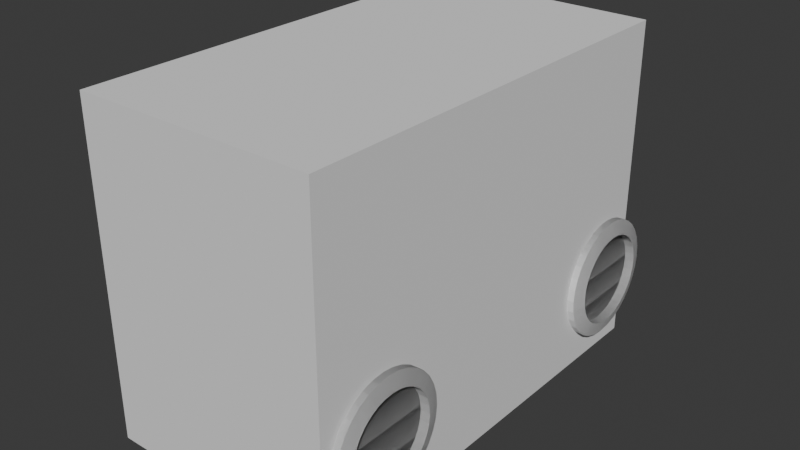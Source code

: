 # Source: p2_v2.blend  (saved by Blender 4.0.36; exported with 4.5.12 LTS)
import bpy
from mathutils import Matrix  # noqa: F401  (used for matrix-valued properties, if any)

bpy.ops.wm.read_factory_settings(use_empty=True)
scene = bpy.context.scene
scene.name = 'Scene'

# ---- collections
col_link = bpy.data.collections.new('link'); scene.collection.children.link(col_link)
col_collision = bpy.data.collections.new('collision'); scene.collection.children.link(col_collision)

# ---- world
world_world = bpy.data.worlds.new('World'); scene.world = world_world
world_world.use_nodes = True; world_world.node_tree.nodes.clear()
_N = world_world.node_tree.nodes; _L = world_world.node_tree.links
n0 = _N.new('ShaderNodeOutputWorld'); n0.name = 'World Output'; n0.location = (300, 300)
n1 = _N.new('ShaderNodeBackground'); n1.name = 'Background'; n1.location = (10, 300)
n1.inputs[0].default_value = (0.05088, 0.05088, 0.05088, 1.0)
_L.new(n1.outputs[0], n0.inputs[0])
n0.is_active_output = True
world_world.color = (0.05088, 0.05088, 0.05088)
world_world.use_sun_shadow = False
world_world.sun_shadow_jitter_overblur = 0.0

# ---- meshes
me_cubo_006 = bpy.data.meshes.new('Cubo.006')
me_cubo_006.from_pydata([(-1.0, -1.0, -1.0), (-1.0, -1.0, 1.0), (-1.0, 1.0, -1.0), (-1.0, 1.0, 1.0), (1.0, -1.0, -1.0), (1.0, -1.0, 1.0), (1.0, 1.0, -1.0), (1.0, 1.0, 1.0)], [], [(0, 1, 3, 2), (2, 3, 7, 6), (6, 7, 5, 4), (4, 5, 1, 0), (2, 6, 4, 0), (7, 3, 1, 5)])
_uv = me_cubo_006.uv_layers.new(name='MapaUV')
_uv.uv.foreach_set('vector', [0.375, 0.0, 0.625, 0.0, 0.625, 0.25, 0.375, 0.25, 0.375, 0.25, 0.625, 0.25, 0.625, 0.5, 0.375, 0.5, 0.375, 0.5, 0.625, 0.5, 0.625, 0.75, 0.375, 0.75, 0.375, 0.75, 0.625, 0.75, 0.625, 1.0, 0.375, 1.0, 0.125, 0.5, 0.375, 0.5, 0.375, 0.75, 0.125, 0.75, 0.625, 0.5, 0.875, 0.5, 0.875, 0.75, 0.625, 0.75])
me_cubo_006.update()
me_cubo_007 = bpy.data.meshes.new('Cubo.007')
me_cubo_007.from_pydata([(-1.0, -1.0, -1.0), (-1.0, -1.0, 1.0), (-1.0, 1.0, -1.0), (-1.0, 1.0, 1.0), (1.0, -1.0, -1.0), (1.0, -1.0, 1.0), (1.0, 1.0, -1.0), (1.0, 1.0, 1.0)], [], [(0, 1, 3, 2), (2, 3, 7, 6), (6, 7, 5, 4), (4, 5, 1, 0), (2, 6, 4, 0), (7, 3, 1, 5)])
_uv = me_cubo_007.uv_layers.new(name='MapaUV')
_uv.uv.foreach_set('vector', [0.375, 0.0, 0.625, 0.0, 0.625, 0.25, 0.375, 0.25, 0.375, 0.25, 0.625, 0.25, 0.625, 0.5, 0.375, 0.5, 0.375, 0.5, 0.625, 0.5, 0.625, 0.75, 0.375, 0.75, 0.375, 0.75, 0.625, 0.75, 0.625, 1.0, 0.375, 1.0, 0.125, 0.5, 0.375, 0.5, 0.375, 0.75, 0.125, 0.75, 0.625, 0.5, 0.875, 0.5, 0.875, 0.75, 0.625, 0.75])
me_cubo_007.update()
me_cubo_008 = bpy.data.meshes.new('Cubo.008')
me_cubo_008.from_pydata([(-1.0, -1.0, -1.0), (-1.0, -1.0, 1.0), (-1.0, 1.0, -1.0), (-1.0, 1.0, 1.0), (1.0, -1.0, -1.0), (1.0, -1.0, 1.0), (1.0, 1.0, -1.0), (1.0, 1.0, 1.0)], [], [(0, 1, 3, 2), (2, 3, 7, 6), (6, 7, 5, 4), (4, 5, 1, 0), (2, 6, 4, 0), (7, 3, 1, 5)])
_uv = me_cubo_008.uv_layers.new(name='MapaUV')
_uv.uv.foreach_set('vector', [0.375, 0.0, 0.625, 0.0, 0.625, 0.25, 0.375, 0.25, 0.375, 0.25, 0.625, 0.25, 0.625, 0.5, 0.375, 0.5, 0.375, 0.5, 0.625, 0.5, 0.625, 0.75, 0.375, 0.75, 0.375, 0.75, 0.625, 0.75, 0.625, 1.0, 0.375, 1.0, 0.125, 0.5, 0.375, 0.5, 0.375, 0.75, 0.125, 0.75, 0.625, 0.5, 0.875, 0.5, 0.875, 0.75, 0.625, 0.75])
me_cubo_008.update()
me_cubo_009 = bpy.data.meshes.new('Cubo.009')
me_cubo_009.from_pydata([(-1.0, 1.0, -1.0), (-1.0, 1.0, 1.0), (1.0, 1.0, -1.0), (1.0, 1.0, 1.0), (-0.3905, -1.0, -0.3905), (-1.0, -0.3905, -1.0), (-1.0, -0.3905, 1.0), (-0.3905, -1.0, 1.0), (0.3905, -1.0, -0.3905), (1.0, -0.3905, -1.0), (0.3905, -1.0, 1.0), (1.0, -0.3905, 1.0), (-1.0, 1.0, -1.0), (-0.8333, 1.197, -0.7397), (-1.0, 1.0, 1.0), (-1.0, 4.429, -1.0), (-0.8333, 4.231, -0.7397), (1.0, 1.0, -1.0), (0.8333, 1.197, -0.7397), (1.0, 1.0, 1.0), (1.0, 4.429, -1.0), (0.8333, 4.231, -0.7397), (-1.0, 2.796, 1.0), (-1.0, 4.429, 0.04752), (1.0, 4.429, 0.04752), (1.0, 2.796, 1.0), (-0.8333, 2.796, 1.0), (0.8333, 2.796, 1.0), (0.8333, 4.231, 0.1625), (-0.8333, 4.231, 0.1625), (-0.8333, 1.197, 1.0), (0.8333, 1.197, 1.0), (-0.8333, 2.796, 1.0), (-0.8333, 4.231, 0.1625), (-1.0, 4.429, 0.04752), (1.0, 4.429, 0.04752), (1.0, 2.796, 1.0), (-1.0, 2.796, 1.0), (0.8333, 2.796, 1.0), (0.8333, 4.231, 0.1625), (-1.0, 1.0, 1.0), (-1.0, 2.796, 1.0), (-0.8333, 2.796, 1.0), (1.0, 2.796, 1.0), (0.8333, 2.796, 1.0), (-0.8333, 1.197, 1.0), (0.8333, 1.197, 1.0), (1.0, 1.0, 1.0), (-0.8333, 2.796, 1.0), (-0.8333, 4.231, 0.1625), (-1.0, 4.429, 0.04752), (1.0, 4.429, 0.04752), (1.0, 2.796, 1.0), (-1.0, 2.796, 1.0), (0.8333, 2.796, 1.0), (0.8333, 4.231, 0.1625), (-0.8333, 1.197, -0.8507), (-0.8333, 4.231, -0.8507), (0.8333, 4.231, -0.8507), (0.8333, 1.197, -0.8507), (-0.6667, 0.5182, -1.3), (0.6667, 0.5182, -1.3), (-0.6667, 0.5127, -1.378), (0.6667, 0.5127, -1.378), (-0.6667, 0.4964, -1.453), (0.6667, 0.4964, -1.453), (-0.6667, 0.47, -1.522), (0.6667, 0.47, -1.522), (-0.6667, 0.4345, -1.583), (0.6667, 0.4345, -1.583), (-0.6667, 0.3912, -1.633), (0.6667, 0.3912, -1.633), (-0.6667, 0.3418, -1.67), (0.6667, 0.3418, -1.67), (-0.6667, 0.2882, -1.692), (0.6667, 0.2882, -1.692), (-0.6667, 0.2325, -1.7), (0.6667, 0.2325, -1.7), (-0.6667, 0.1767, -1.692), (0.6667, 0.1767, -1.692), (-0.6667, 0.1231, -1.67), (0.6667, 0.1231, -1.67), (-0.6667, 0.07372, -1.633), (0.6667, 0.07372, -1.633), (-0.6667, 0.03043, -1.583), (0.6667, 0.03043, -1.583), (-0.6667, -0.005107, -1.522), (0.6667, -0.005107, -1.522), (-0.6667, -0.03151, -1.453), (0.6667, -0.03151, -1.453), (-0.6667, -0.04777, -1.378), (0.6667, -0.04777, -1.378), (-0.6667, -0.05326, -1.3), (0.6667, -0.05326, -1.3), (-0.6667, -0.04777, -1.222), (0.6667, -0.04777, -1.222), (-0.6667, -0.03151, -1.147), (0.6667, -0.03151, -1.147), (-0.6667, -0.005107, -1.078), (0.6667, -0.005107, -1.078), (-0.6667, 0.03043, -1.017), (0.6667, 0.03043, -1.017), (-0.6667, 0.07372, -0.9674), (0.6667, 0.07372, -0.9674), (-0.6667, 0.1231, -0.9304), (0.6667, 0.1231, -0.9304), (-0.6667, 0.1767, -0.9077), (0.6667, 0.1767, -0.9077), (-0.6667, 0.2325, -0.9), (0.6667, 0.2325, -0.9), (-0.6667, 0.2882, -0.9077), (0.6667, 0.2882, -0.9077), (-0.6667, 0.3418, -0.9304), (0.6667, 0.3418, -0.9304), (-0.6667, 0.3912, -0.9674), (0.6667, 0.3912, -0.9674), (-0.6667, 0.4345, -1.017), (0.6667, 0.4345, -1.017), (-0.6667, 0.47, -1.078), (0.6667, 0.47, -1.078), (-0.6667, 0.4964, -1.147), (0.6667, 0.4964, -1.147), (-0.6667, 0.5127, -1.222), (0.6667, 0.5127, -1.222), (-0.6667, 3.471, -1.3), (0.6667, 3.471, -1.3), (-0.6667, 3.466, -1.378), (0.6667, 3.466, -1.378), (-0.6667, 3.45, -1.453), (0.6667, 3.45, -1.453), (-0.6667, 3.423, -1.522), (0.6667, 3.423, -1.522), (-0.6667, 3.388, -1.583), (0.6667, 3.388, -1.583), (-0.6667, 3.344, -1.633), (0.6667, 3.344, -1.633), (-0.6667, 3.295, -1.67), (0.6667, 3.295, -1.67), (-0.6667, 3.241, -1.692), (0.6667, 3.241, -1.692), (-0.6667, 3.186, -1.7), (0.6667, 3.186, -1.7), (-0.6667, 3.13, -1.692), (0.6667, 3.13, -1.692), (-0.6667, 3.076, -1.67), (0.6667, 3.076, -1.67), (-0.6667, 3.027, -1.633), (0.6667, 3.027, -1.633), (-0.6667, 2.984, -1.583), (0.6667, 2.984, -1.583), (-0.6667, 2.948, -1.522), (0.6667, 2.948, -1.522), (-0.6667, 2.922, -1.453), (0.6667, 2.922, -1.453), (-0.6667, 2.905, -1.378), (0.6667, 2.905, -1.378), (-0.6667, 2.9, -1.3), (0.6667, 2.9, -1.3), (-0.6667, 2.905, -1.222), (0.6667, 2.905, -1.222), (-0.6667, 2.922, -1.147), (0.6667, 2.922, -1.147), (-0.6667, 2.948, -1.078), (0.6667, 2.948, -1.078), (-0.6667, 2.984, -1.017), (0.6667, 2.984, -1.017), (-0.6667, 3.027, -0.9674), (0.6667, 3.027, -0.9674), (-0.6667, 3.076, -0.9304), (0.6667, 3.076, -0.9304), (-0.6667, 3.13, -0.9077), (0.6667, 3.13, -0.9077), (-0.6667, 3.186, -0.9), (0.6667, 3.186, -0.9), (-0.6667, 3.241, -0.9077), (0.6667, 3.241, -0.9077), (-0.6667, 3.295, -0.9304), (0.6667, 3.295, -0.9304), (-0.6667, 3.344, -0.9674), (0.6667, 3.344, -0.9674), (-0.6667, 3.388, -1.017), (0.6667, 3.388, -1.017), (-0.6667, 3.423, -1.078), (0.6667, 3.423, -1.078), (-0.6667, 3.45, -1.147), (0.6667, 3.45, -1.147), (-0.6667, 3.466, -1.222), (0.6667, 3.466, -1.222), (0.6111, 3.653, -3.538), (0.6111, 2.956, -1.346), (0.6111, 4.044, -3.294), (0.6111, 3.347, -1.102), (0.7222, 3.653, -3.538), (0.7222, 2.956, -1.346), (0.7222, 4.044, -3.294), (0.7222, 3.347, -1.102), (-0.7222, 3.653, -3.538), (-0.7222, 2.956, -1.346), (-0.7222, 4.044, -3.294), (-0.7222, 3.347, -1.102), (-0.6111, 3.653, -3.538), (-0.6111, 2.956, -1.346), (-0.6111, 4.044, -3.294), (-0.6111, 3.347, -1.102), (0.6111, -0.5934, -3.307), (0.6111, 0.07642, -1.098), (0.6111, -0.1989, -3.542), (0.6111, 0.4709, -1.333), (0.7222, -0.5934, -3.307), (0.7222, 0.07642, -1.098), (0.7222, -0.1989, -3.542), (0.7222, 0.4709, -1.333), (-0.7222, -0.5934, -3.307), (-0.7222, 0.07642, -1.098), (-0.7222, -0.1989, -3.542), (-0.7222, 0.4709, -1.333), (-0.6111, -0.5934, -3.307), (-0.6111, 0.07642, -1.098), (-0.6111, -0.1989, -3.542), (-0.6111, 0.4709, -1.333)], [], [(8, 10, 7, 4), (0, 1, 3, 2), (3, 1, 6, 7, 10, 11), (5, 6, 1, 0), (2, 3, 11, 9), (4, 7, 6, 5), (10, 8, 9, 11), (5, 9, 8, 4), (0, 2, 9, 5), (15, 23, 24, 20), (24, 25, 19, 17, 20), (17, 19, 14, 12), (15, 20, 17, 12), (15, 12, 14, 22, 23), (26, 29, 33, 32), (38, 36, 52, 54), (30, 13, 16, 29, 26), (29, 16, 21, 28), (27, 28, 21, 18, 31), (18, 13, 30, 31), (16, 13, 56, 57), (14, 19, 47, 40), (23, 22, 37, 34), (27, 25, 36, 38), (25, 24, 35, 36), (29, 28, 39, 33), (28, 27, 38, 39), (22, 26, 32, 37), (24, 23, 34, 35), (41, 40, 47, 43, 44, 46, 45, 42), (54, 52, 51, 50, 53, 48, 49, 55), (26, 22, 41, 42), (39, 38, 54, 55), (25, 27, 44, 43), (19, 25, 43, 47), (33, 39, 55, 49), (34, 37, 53, 50), (32, 33, 49, 48), (22, 14, 40, 41), (30, 26, 42, 45), (35, 34, 50, 51), (27, 31, 46, 44), (36, 35, 51, 52), (31, 30, 45, 46), (37, 32, 48, 53), (57, 56, 59, 58), (21, 16, 57, 58), (13, 18, 59, 56), (18, 21, 58, 59), (60, 61, 63, 62), (62, 63, 65, 64), (64, 65, 67, 66), (66, 67, 69, 68), (68, 69, 71, 70), (70, 71, 73, 72), (72, 73, 75, 74), (74, 75, 77, 76), (76, 77, 79, 78), (78, 79, 81, 80), (80, 81, 83, 82), (82, 83, 85, 84), (84, 85, 87, 86), (86, 87, 89, 88), (88, 89, 91, 90), (90, 91, 93, 92), (92, 93, 95, 94), (94, 95, 97, 96), (96, 97, 99, 98), (98, 99, 101, 100), (100, 101, 103, 102), (102, 103, 105, 104), (104, 105, 107, 106), (106, 107, 109, 108), (108, 109, 111, 110), (110, 111, 113, 112), (112, 113, 115, 114), (114, 115, 117, 116), (116, 117, 119, 118), (118, 119, 121, 120), (63, 61, 123, 121, 119, 117, 115, 113, 111, 109, 107, 105, 103, 101, 99, 97, 95, 93, 91, 89, 87, 85, 83, 81, 79, 77, 75, 73, 71, 69, 67, 65), (120, 121, 123, 122), (122, 123, 61, 60), (60, 62, 64, 66, 68, 70, 72, 74, 76, 78, 80, 82, 84, 86, 88, 90, 92, 94, 96, 98, 100, 102, 104, 106, 108, 110, 112, 114, 116, 118, 120, 122), (124, 125, 127, 126), (126, 127, 129, 128), (128, 129, 131, 130), (130, 131, 133, 132), (132, 133, 135, 134), (134, 135, 137, 136), (136, 137, 139, 138), (138, 139, 141, 140), (140, 141, 143, 142), (142, 143, 145, 144), (144, 145, 147, 146), (146, 147, 149, 148), (148, 149, 151, 150), (150, 151, 153, 152), (152, 153, 155, 154), (154, 155, 157, 156), (156, 157, 159, 158), (158, 159, 161, 160), (160, 161, 163, 162), (162, 163, 165, 164), (164, 165, 167, 166), (166, 167, 169, 168), (168, 169, 171, 170), (170, 171, 173, 172), (172, 173, 175, 174), (174, 175, 177, 176), (176, 177, 179, 178), (178, 179, 181, 180), (180, 181, 183, 182), (182, 183, 185, 184), (127, 125, 187, 185, 183, 181, 179, 177, 175, 173, 171, 169, 167, 165, 163, 161, 159, 157, 155, 153, 151, 149, 147, 145, 143, 141, 139, 137, 135, 133, 131, 129), (184, 185, 187, 186), (186, 187, 125, 124), (124, 126, 128, 130, 132, 134, 136, 138, 140, 142, 144, 146, 148, 150, 152, 154, 156, 158, 160, 162, 164, 166, 168, 170, 172, 174, 176, 178, 180, 182, 184, 186), (188, 189, 191, 190), (190, 191, 195, 194), (194, 195, 193, 192), (192, 193, 189, 188), (190, 194, 192, 188), (195, 191, 189, 193), (196, 197, 199, 198), (198, 199, 203, 202), (202, 203, 201, 200), (200, 201, 197, 196), (198, 202, 200, 196), (203, 199, 197, 201), (204, 205, 207, 206), (206, 207, 211, 210), (210, 211, 209, 208), (208, 209, 205, 204), (206, 210, 208, 204), (211, 207, 205, 209), (212, 213, 215, 214), (214, 215, 219, 218), (218, 219, 217, 216), (216, 217, 213, 212), (214, 218, 216, 212), (219, 215, 213, 217)])
_uv = me_cubo_009.uv_layers.new(name='MapaUV')
_uv.uv.foreach_set('vector', [0.4512, 0.8262, 0.625, 0.8262, 0.625, 0.9238, 0.4512, 0.9238, 0.375, 0.25, 0.625, 0.25, 0.625, 0.5, 0.375, 0.5, 0.625, 0.5, 0.875, 0.5, 0.875, 0.6738, 0.7988, 0.75, 0.7012, 0.75, 0.625, 0.6738, 0.375, 0.07619, 0.625, 0.07619, 0.625, 0.25, 0.375, 0.25, 0.375, 0.5, 0.625, 0.5, 0.625, 0.6738, 0.375, 0.6738, 0.4512, 0.0, 0.625, 0.0, 0.625, 0.07619, 0.375, 0.07619, 0.625, 0.8262, 0.4512, 0.8262, 0.375, 0.6738, 0.625, 0.6738, 0.125, 0.6738, 0.375, 0.6738, 0.2988, 0.75, 0.2012, 0.75, 0.125, 0.5, 0.375, 0.5, 0.375, 0.6738, 0.125, 0.6738, 0.375, 0.25, 0.5059, 0.25, 0.5059, 0.5, 0.375, 0.5, 0.5059, 0.5, 0.625, 0.6191, 0.625, 0.75, 0.375, 0.75, 0.375, 0.5, 0.375, 0.75, 0.625, 0.75, 0.625, 1.0, 0.375, 1.0, 0.125, 0.5, 0.375, 0.5, 0.375, 0.75, 0.125, 0.75, 0.375, 0.25, 0.375, 0.0, 0.625, 0.0, 0.625, 0.1309, 0.5059, 0.25, 0.4837, 0.1317, 0.4314, 0.25, 0.4314, 0.25, 0.4837, 0.1317, 0.6458, 0.6191, 0.625, 0.6191, 0.625, 0.6191, 0.6458, 0.6191, 0.4837, 0.0, 0.375, 0.0, 0.375, 0.25, 0.4314, 0.25, 0.4837, 0.1317, 0.4314, 0.25, 0.375, 0.25, 0.375, 0.5, 0.4314, 0.5, 0.4837, 0.6183, 0.4314, 0.5, 0.375, 0.5, 0.375, 0.75, 0.4837, 0.75, 0.375, 0.75, 0.375, 1.0, 0.4837, 1.0, 0.4837, 0.75, 0.375, 0.25, 0.375, 0.0, 0.375, 0.0, 0.375, 0.25, 0.625, 1.0, 0.625, 0.75, 0.625, 0.75, 0.625, 1.0, 0.5059, 0.25, 0.625, 0.1309, 0.625, 0.1309, 0.5059, 0.25, 0.6458, 0.6191, 0.625, 0.6191, 0.625, 0.6191, 0.6458, 0.6191, 0.625, 0.6191, 0.5059, 0.5, 0.5059, 0.5, 0.625, 0.6191, 0.4314, 0.25, 0.4314, 0.5, 0.4314, 0.5, 0.4314, 0.25, 0.4314, 0.5, 0.4837, 0.6183, 0.4837, 0.6183, 0.4314, 0.5, 0.875, 0.6191, 0.8542, 0.6191, 0.8542, 0.6191, 0.875, 0.6191, 0.5059, 0.5, 0.5059, 0.25, 0.5059, 0.25, 0.5059, 0.5, 0.875, 0.6191, 0.875, 0.75, 0.625, 0.75, 0.625, 0.6191, 0.6458, 0.6191, 0.6458, 0.7356, 0.8542, 0.7356, 0.8542, 0.6191, 0.625, 0.4792, 0.625, 0.5, 0.5059, 0.5, 0.5059, 0.25, 0.625, 0.25, 0.625, 0.2708, 0.5203, 0.2708, 0.5203, 0.4792, 0.8542, 0.6191, 0.875, 0.6191, 0.875, 0.6191, 0.8542, 0.6191, 0.4314, 0.5, 0.4837, 0.6183, 0.4837, 0.6183, 0.4314, 0.5, 0.625, 0.6191, 0.6458, 0.6191, 0.6458, 0.6191, 0.625, 0.6191, 0.625, 0.75, 0.625, 0.6191, 0.625, 0.6191, 0.625, 0.75, 0.4314, 0.25, 0.4314, 0.5, 0.4314, 0.5, 0.4314, 0.25, 0.5059, 0.25, 0.625, 0.1309, 0.625, 0.1309, 0.5059, 0.25, 0.4837, 0.1317, 0.4314, 0.25, 0.4314, 0.25, 0.4837, 0.1317, 0.625, 0.1309, 0.625, 0.0, 0.625, 0.0, 0.625, 0.1309, 0.4837, 0.0, 0.4837, 0.1317, 0.4837, 0.1317, 0.4837, 0.0, 0.5059, 0.5, 0.5059, 0.25, 0.5059, 0.25, 0.5059, 0.5, 0.4837, 0.6183, 0.4837, 0.75, 0.4837, 0.75, 0.4837, 0.6183, 0.625, 0.6191, 0.5059, 0.5, 0.5059, 0.5, 0.625, 0.6191, 0.4837, 0.75, 0.4837, 1.0, 0.4837, 1.0, 0.4837, 0.75, 0.875, 0.6191, 0.8542, 0.6191, 0.8542, 0.6191, 0.875, 0.6191, 0.125, 0.5, 0.125, 0.75, 0.375, 0.75, 0.375, 0.5, 0.375, 0.5, 0.375, 0.25, 0.375, 0.25, 0.375, 0.5, 0.375, 1.0, 0.375, 0.75, 0.375, 0.75, 0.375, 1.0, 0.375, 0.75, 0.375, 0.5, 0.375, 0.5, 0.375, 0.75, 1.0, 0.5, 1.0, 1.0, 0.9688, 1.0, 0.9688, 0.5, 0.9688, 0.5, 0.9688, 1.0, 0.9375, 1.0, 0.9375, 0.5, 0.9375, 0.5, 0.9375, 1.0, 0.9062, 1.0, 0.9062, 0.5, 0.9062, 0.5, 0.9062, 1.0, 0.875, 1.0, 0.875, 0.5, 0.875, 0.5, 0.875, 1.0, 0.8438, 1.0, 0.8438, 0.5, 0.8438, 0.5, 0.8438, 1.0, 0.8125, 1.0, 0.8125, 0.5, 0.8125, 0.5, 0.8125, 1.0, 0.7812, 1.0, 0.7812, 0.5, 0.7812, 0.5, 0.7812, 1.0, 0.75, 1.0, 0.75, 0.5, 0.75, 0.5, 0.75, 1.0, 0.7188, 1.0, 0.7188, 0.5, 0.7188, 0.5, 0.7188, 1.0, 0.6875, 1.0, 0.6875, 0.5, 0.6875, 0.5, 0.6875, 1.0, 0.6562, 1.0, 0.6562, 0.5, 0.6562, 0.5, 0.6562, 1.0, 0.625, 1.0, 0.625, 0.5, 0.625, 0.5, 0.625, 1.0, 0.5938, 1.0, 0.5938, 0.5, 0.5938, 0.5, 0.5938, 1.0, 0.5625, 1.0, 0.5625, 0.5, 0.5625, 0.5, 0.5625, 1.0, 0.5312, 1.0, 0.5312, 0.5, 0.5312, 0.5, 0.5312, 1.0, 0.5, 1.0, 0.5, 0.5, 0.5, 0.5, 0.5, 1.0, 0.4688, 1.0, 0.4688, 0.5, 0.4688, 0.5, 0.4688, 1.0, 0.4375, 1.0, 0.4375, 0.5, 0.4375, 0.5, 0.4375, 1.0, 0.4062, 1.0, 0.4062, 0.5, 0.4062, 0.5, 0.4062, 1.0, 0.375, 1.0, 0.375, 0.5, 0.375, 0.5, 0.375, 1.0, 0.3438, 1.0, 0.3438, 0.5, 0.3438, 0.5, 0.3438, 1.0, 0.3125, 1.0, 0.3125, 0.5, 0.3125, 0.5, 0.3125, 1.0, 0.2812, 1.0, 0.2812, 0.5, 0.2812, 0.5, 0.2812, 1.0, 0.25, 1.0, 0.25, 0.5, 0.25, 0.5, 0.25, 1.0, 0.2188, 1.0, 0.2188, 0.5, 0.2188, 0.5, 0.2188, 1.0, 0.1875, 1.0, 0.1875, 0.5, 0.1875, 0.5, 0.1875, 1.0, 0.1562, 1.0, 0.1562, 0.5, 0.1562, 0.5, 0.1562, 1.0, 0.125, 1.0, 0.125, 0.5, 0.125, 0.5, 0.125, 1.0, 0.09375, 1.0, 0.09375, 0.5, 0.09375, 0.5, 0.09375, 1.0, 0.0625, 1.0, 0.0625, 0.5, 0.2968, 0.4854, 0.25, 0.49, 0.2032, 0.4854, 0.1582, 0.4717, 0.1167, 0.4496, 0.08029, 0.4197, 0.05045, 0.3833, 0.02827, 0.3418, 0.01461, 0.2968, 0.01, 0.25, 0.01461, 0.2032, 0.02827, 0.1582, 0.05045, 0.1167, 0.08029, 0.08029, 0.1167, 0.05045, 0.1582, 0.02827, 0.2032, 0.01461, 0.25, 0.01, 0.2968, 0.01461, 0.3418, 0.02827, 0.3833, 0.05045, 0.4197, 0.08029, 0.4496, 0.1167, 0.4717, 0.1582, 0.4854, 0.2032, 0.49, 0.25, 0.4854, 0.2968, 0.4717, 0.3418, 0.4496, 0.3833, 0.4197, 0.4197, 0.3833, 0.4496, 0.3418, 0.4717, 0.0625, 0.5, 0.0625, 1.0, 0.03125, 1.0, 0.03125, 0.5, 0.03125, 0.5, 0.03125, 1.0, 0.0, 1.0, 0.0, 0.5, 0.75, 0.49, 0.7968, 0.4854, 0.8418, 0.4717, 0.8833, 0.4496, 0.9197, 0.4197, 0.9496, 0.3833, 0.9717, 0.3418, 0.9854, 0.2968, 0.99, 0.25, 0.9854, 0.2032, 0.9717, 0.1582, 0.9496, 0.1167, 0.9197, 0.08029, 0.8833, 0.05045, 0.8418, 0.02827, 0.7968, 0.01461, 0.75, 0.01, 0.7032, 0.01461, 0.6582, 0.02827, 0.6167, 0.05045, 0.5803, 0.08029, 0.5504, 0.1167, 0.5283, 0.1582, 0.5146, 0.2032, 0.51, 0.25, 0.5146, 0.2968, 0.5283, 0.3418, 0.5504, 0.3833, 0.5803, 0.4197, 0.6167, 0.4496, 0.6582, 0.4717, 0.7032, 0.4854, 1.0, 0.5, 1.0, 1.0, 0.9688, 1.0, 0.9688, 0.5, 0.9688, 0.5, 0.9688, 1.0, 0.9375, 1.0, 0.9375, 0.5, 0.9375, 0.5, 0.9375, 1.0, 0.9062, 1.0, 0.9062, 0.5, 0.9062, 0.5, 0.9062, 1.0, 0.875, 1.0, 0.875, 0.5, 0.875, 0.5, 0.875, 1.0, 0.8438, 1.0, 0.8438, 0.5, 0.8438, 0.5, 0.8438, 1.0, 0.8125, 1.0, 0.8125, 0.5, 0.8125, 0.5, 0.8125, 1.0, 0.7812, 1.0, 0.7812, 0.5, 0.7812, 0.5, 0.7812, 1.0, 0.75, 1.0, 0.75, 0.5, 0.75, 0.5, 0.75, 1.0, 0.7188, 1.0, 0.7188, 0.5, 0.7188, 0.5, 0.7188, 1.0, 0.6875, 1.0, 0.6875, 0.5, 0.6875, 0.5, 0.6875, 1.0, 0.6562, 1.0, 0.6562, 0.5, 0.6562, 0.5, 0.6562, 1.0, 0.625, 1.0, 0.625, 0.5, 0.625, 0.5, 0.625, 1.0, 0.5938, 1.0, 0.5938, 0.5, 0.5938, 0.5, 0.5938, 1.0, 0.5625, 1.0, 0.5625, 0.5, 0.5625, 0.5, 0.5625, 1.0, 0.5312, 1.0, 0.5312, 0.5, 0.5312, 0.5, 0.5312, 1.0, 0.5, 1.0, 0.5, 0.5, 0.5, 0.5, 0.5, 1.0, 0.4688, 1.0, 0.4688, 0.5, 0.4688, 0.5, 0.4688, 1.0, 0.4375, 1.0, 0.4375, 0.5, 0.4375, 0.5, 0.4375, 1.0, 0.4062, 1.0, 0.4062, 0.5, 0.4062, 0.5, 0.4062, 1.0, 0.375, 1.0, 0.375, 0.5, 0.375, 0.5, 0.375, 1.0, 0.3438, 1.0, 0.3438, 0.5, 0.3438, 0.5, 0.3438, 1.0, 0.3125, 1.0, 0.3125, 0.5, 0.3125, 0.5, 0.3125, 1.0, 0.2812, 1.0, 0.2812, 0.5, 0.2812, 0.5, 0.2812, 1.0, 0.25, 1.0, 0.25, 0.5, 0.25, 0.5, 0.25, 1.0, 0.2188, 1.0, 0.2188, 0.5, 0.2188, 0.5, 0.2188, 1.0, 0.1875, 1.0, 0.1875, 0.5, 0.1875, 0.5, 0.1875, 1.0, 0.1562, 1.0, 0.1562, 0.5, 0.1562, 0.5, 0.1562, 1.0, 0.125, 1.0, 0.125, 0.5, 0.125, 0.5, 0.125, 1.0, 0.09375, 1.0, 0.09375, 0.5, 0.09375, 0.5, 0.09375, 1.0, 0.0625, 1.0, 0.0625, 0.5, 0.2968, 0.4854, 0.25, 0.49, 0.2032, 0.4854, 0.1582, 0.4717, 0.1167, 0.4496, 0.08029, 0.4197, 0.05045, 0.3833, 0.02827, 0.3418, 0.01461, 0.2968, 0.01, 0.25, 0.01461, 0.2032, 0.02827, 0.1582, 0.05045, 0.1167, 0.08029, 0.08029, 0.1167, 0.05045, 0.1582, 0.02827, 0.2032, 0.01461, 0.25, 0.01, 0.2968, 0.01461, 0.3418, 0.02827, 0.3833, 0.05045, 0.4197, 0.08029, 0.4496, 0.1167, 0.4717, 0.1582, 0.4854, 0.2032, 0.49, 0.25, 0.4854, 0.2968, 0.4717, 0.3418, 0.4496, 0.3833, 0.4197, 0.4197, 0.3833, 0.4496, 0.3418, 0.4717, 0.0625, 0.5, 0.0625, 1.0, 0.03125, 1.0, 0.03125, 0.5, 0.03125, 0.5, 0.03125, 1.0, 0.0, 1.0, 0.0, 0.5, 0.75, 0.49, 0.7968, 0.4854, 0.8418, 0.4717, 0.8833, 0.4496, 0.9197, 0.4197, 0.9496, 0.3833, 0.9717, 0.3418, 0.9854, 0.2968, 0.99, 0.25, 0.9854, 0.2032, 0.9717, 0.1582, 0.9496, 0.1167, 0.9197, 0.08029, 0.8833, 0.05045, 0.8418, 0.02827, 0.7968, 0.01461, 0.75, 0.01, 0.7032, 0.01461, 0.6582, 0.02827, 0.6167, 0.05045, 0.5803, 0.08029, 0.5504, 0.1167, 0.5283, 0.1582, 0.5146, 0.2032, 0.51, 0.25, 0.5146, 0.2968, 0.5283, 0.3418, 0.5504, 0.3833, 0.5803, 0.4197, 0.6167, 0.4496, 0.6582, 0.4717, 0.7032, 0.4854, 0.375, 0.0, 0.625, 0.0, 0.625, 0.25, 0.375, 0.25, 0.375, 0.25, 0.625, 0.25, 0.625, 0.5, 0.375, 0.5, 0.375, 0.5, 0.625, 0.5, 0.625, 0.75, 0.375, 0.75, 0.375, 0.75, 0.625, 0.75, 0.625, 1.0, 0.375, 1.0, 0.125, 0.5, 0.375, 0.5, 0.375, 0.75, 0.125, 0.75, 0.625, 0.5, 0.875, 0.5, 0.875, 0.75, 0.625, 0.75, 0.375, 0.0, 0.625, 0.0, 0.625, 0.25, 0.375, 0.25, 0.375, 0.25, 0.625, 0.25, 0.625, 0.5, 0.375, 0.5, 0.375, 0.5, 0.625, 0.5, 0.625, 0.75, 0.375, 0.75, 0.375, 0.75, 0.625, 0.75, 0.625, 1.0, 0.375, 1.0, 0.125, 0.5, 0.375, 0.5, 0.375, 0.75, 0.125, 0.75, 0.625, 0.5, 0.875, 0.5, 0.875, 0.75, 0.625, 0.75, 0.375, 0.0, 0.625, 0.0, 0.625, 0.25, 0.375, 0.25, 0.375, 0.25, 0.625, 0.25, 0.625, 0.5, 0.375, 0.5, 0.375, 0.5, 0.625, 0.5, 0.625, 0.75, 0.375, 0.75, 0.375, 0.75, 0.625, 0.75, 0.625, 1.0, 0.375, 1.0, 0.125, 0.5, 0.375, 0.5, 0.375, 0.75, 0.125, 0.75, 0.625, 0.5, 0.875, 0.5, 0.875, 0.75, 0.625, 0.75, 0.375, 0.0, 0.625, 0.0, 0.625, 0.25, 0.375, 0.25, 0.375, 0.25, 0.625, 0.25, 0.625, 0.5, 0.375, 0.5, 0.375, 0.5, 0.625, 0.5, 0.625, 0.75, 0.375, 0.75, 0.375, 0.75, 0.625, 0.75, 0.625, 1.0, 0.375, 1.0, 0.125, 0.5, 0.375, 0.5, 0.375, 0.75, 0.125, 0.75, 0.625, 0.5, 0.875, 0.5, 0.875, 0.75, 0.625, 0.75])
me_cubo_009.update()
me_cubo_003 = bpy.data.meshes.new('Cubo.003')
me_cubo_003.from_pydata([(-1.0, -1.0, -1.0), (-1.0, -1.0, 1.0), (-1.0, 1.0, -1.0), (-1.0, 1.0, 1.0), (1.0, -1.0, -1.0), (1.0, -1.0, 1.0), (1.0, 1.0, -1.0), (1.0, 1.0, 1.0)], [], [(0, 1, 3, 2), (2, 3, 7, 6), (6, 7, 5, 4), (4, 5, 1, 0), (2, 6, 4, 0), (7, 3, 1, 5)])
_uv = me_cubo_003.uv_layers.new(name='MapaUV')
_uv.uv.foreach_set('vector', [0.375, 0.0, 0.625, 0.0, 0.625, 0.25, 0.375, 0.25, 0.375, 0.25, 0.625, 0.25, 0.625, 0.5, 0.375, 0.5, 0.375, 0.5, 0.625, 0.5, 0.625, 0.75, 0.375, 0.75, 0.375, 0.75, 0.625, 0.75, 0.625, 1.0, 0.375, 1.0, 0.125, 0.5, 0.375, 0.5, 0.375, 0.75, 0.125, 0.75, 0.625, 0.5, 0.875, 0.5, 0.875, 0.75, 0.625, 0.75])
me_cubo_003.update()
me_cilindro = bpy.data.meshes.new('Cilindro')
me_cilindro.from_pydata([(-1.863e-09, 0.7626, -1.0), (0.0, 1.0, -0.7638), (1.863e-09, 0.7626, 1.0), (0.0, 1.0, 0.7638), (0.1488, 0.748, -1.0), (0.1951, 0.9808, -0.7638), (0.1488, 0.748, 1.0), (0.1951, 0.9808, 0.7638), (0.2918, 0.7046, -1.0), (0.3827, 0.9239, -0.7638), (0.2918, 0.7046, 1.0), (0.3827, 0.9239, 0.7638), (0.4237, 0.6341, -1.0), (0.5556, 0.8315, -0.7638), (0.4237, 0.6341, 1.0), (0.5556, 0.8315, 0.7638), (0.5393, 0.5393, -1.0), (0.7071, 0.7071, -0.7638), (0.5393, 0.5393, 1.0), (0.7071, 0.7071, 0.7638), (0.6341, 0.4237, -1.0), (0.8315, 0.5556, -0.7638), (0.6341, 0.4237, 1.0), (0.8315, 0.5556, 0.7638), (0.7046, 0.2918, -1.0), (0.9239, 0.3827, -0.7638), (0.7046, 0.2918, 1.0), (0.9239, 0.3827, 0.7638), (0.748, 0.1488, -1.0), (0.9808, 0.1951, -0.7638), (0.748, 0.1488, 1.0), (0.9808, 0.1951, 0.7638), (0.7626, 1.863e-09, -1.0), (1.0, 0.0, -0.7638), (0.7626, -1.863e-09, 1.0), (1.0, 0.0, 0.7638), (0.748, -0.1488, -1.0), (0.9808, -0.1951, -0.7638), (0.748, -0.1488, 1.0), (0.9808, -0.1951, 0.7638), (0.7046, -0.2918, -1.0), (0.9239, -0.3827, -0.7638), (0.7046, -0.2918, 1.0), (0.9239, -0.3827, 0.7638), (0.6341, -0.4237, -1.0), (0.8315, -0.5556, -0.7638), (0.6341, -0.4237, 1.0), (0.8315, -0.5556, 0.7638), (0.5393, -0.5393, -1.0), (0.7071, -0.7071, -0.7638), (0.5393, -0.5393, 1.0), (0.7071, -0.7071, 0.7638), (0.4237, -0.6341, -1.0), (0.5556, -0.8315, -0.7638), (0.4237, -0.6341, 1.0), (0.5556, -0.8315, 0.7638), (0.2918, -0.7046, -1.0), (0.3827, -0.9239, -0.7638), (0.2918, -0.7046, 1.0), (0.3827, -0.9239, 0.7638), (0.1488, -0.748, -1.0), (0.1951, -0.9808, -0.7638), (0.1488, -0.748, 1.0), (0.1951, -0.9808, 0.7638), (1.863e-09, -0.7626, -1.0), (0.0, -1.0, -0.7638), (-1.863e-09, -0.7626, 1.0), (0.0, -1.0, 0.7638), (-0.1488, -0.748, -1.0), (-0.1951, -0.9808, -0.7638), (-0.1488, -0.748, 1.0), (-0.1951, -0.9808, 0.7638), (-0.2918, -0.7046, -1.0), (-0.3827, -0.9239, -0.7638), (-0.2918, -0.7046, 1.0), (-0.3827, -0.9239, 0.7638), (-0.4237, -0.6341, -1.0), (-0.5556, -0.8315, -0.7638), (-0.4237, -0.6341, 1.0), (-0.5556, -0.8315, 0.7638), (-0.5393, -0.5393, -1.0), (-0.7071, -0.7071, -0.7638), (-0.5393, -0.5393, 1.0), (-0.7071, -0.7071, 0.7638), (-0.6341, -0.4237, -1.0), (-0.8315, -0.5556, -0.7638), (-0.6341, -0.4237, 1.0), (-0.8315, -0.5556, 0.7638), (-0.7046, -0.2918, -1.0), (-0.9239, -0.3827, -0.7638), (-0.7046, -0.2918, 1.0), (-0.9239, -0.3827, 0.7638), (-0.748, -0.1488, -1.0), (-0.9808, -0.1951, -0.7638), (-0.748, -0.1488, 1.0), (-0.9808, -0.1951, 0.7638), (-0.7626, -1.863e-09, -1.0), (-1.0, 0.0, -0.7638), (-0.7626, 1.863e-09, 1.0), (-1.0, 0.0, 0.7638), (-0.748, 0.1488, -1.0), (-0.9808, 0.1951, -0.7638), (-0.748, 0.1488, 1.0), (-0.9808, 0.1951, 0.7638), (-0.7046, 0.2918, -1.0), (-0.9239, 0.3827, -0.7638), (-0.7046, 0.2918, 1.0), (-0.9239, 0.3827, 0.7638), (-0.6341, 0.4237, -1.0), (-0.8315, 0.5556, -0.7638), (-0.6341, 0.4237, 1.0), (-0.8315, 0.5556, 0.7638), (-0.5393, 0.5393, -1.0), (-0.7071, 0.7071, -0.7638), (-0.5393, 0.5393, 1.0), (-0.7071, 0.7071, 0.7638), (-0.4237, 0.6341, -1.0), (-0.5556, 0.8315, -0.7638), (-0.4237, 0.6341, 1.0), (-0.5556, 0.8315, 0.7638), (-0.2918, 0.7046, -1.0), (-0.3827, 0.9239, -0.7638), (-0.2918, 0.7046, 1.0), (-0.3827, 0.9239, 0.7638), (-0.1488, 0.748, -1.0), (-0.1951, 0.9808, -0.7638), (-0.1488, 0.748, 1.0), (-0.1951, 0.9808, 0.7638), (0.1488, 0.748, -1.0), (-1.863e-09, 0.7626, -1.0), (1.863e-09, 0.7626, 1.0), (0.1488, 0.748, 1.0), (0.2918, 0.7046, -1.0), (0.2918, 0.7046, 1.0), (0.4237, 0.6341, -1.0), (0.4237, 0.6341, 1.0), (0.5393, 0.5393, -1.0), (0.5393, 0.5393, 1.0), (0.6341, 0.4237, -1.0), (0.6341, 0.4237, 1.0), (0.7046, 0.2918, -1.0), (0.7046, 0.2918, 1.0), (0.748, 0.1488, -1.0), (0.748, 0.1488, 1.0), (0.7626, 1.863e-09, -1.0), (0.7626, -1.863e-09, 1.0), (0.748, -0.1488, -1.0), (0.748, -0.1488, 1.0), (0.7046, -0.2918, -1.0), (0.7046, -0.2918, 1.0), (0.6341, -0.4237, -1.0), (0.6341, -0.4237, 1.0), (0.5393, -0.5393, -1.0), (0.5393, -0.5393, 1.0), (0.4237, -0.6341, -1.0), (0.4237, -0.6341, 1.0), (0.2918, -0.7046, -1.0), (0.2918, -0.7046, 1.0), (0.1488, -0.748, -1.0), (0.1488, -0.748, 1.0), (1.863e-09, -0.7626, -1.0), (-1.863e-09, -0.7626, 1.0), (-0.1488, -0.748, -1.0), (-0.1488, -0.748, 1.0), (-0.2918, -0.7046, -1.0), (-0.2918, -0.7046, 1.0), (-0.4237, -0.6341, -1.0), (-0.4237, -0.6341, 1.0), (-0.5393, -0.5393, -1.0), (-0.5393, -0.5393, 1.0), (-0.6341, -0.4237, -1.0), (-0.6341, -0.4237, 1.0), (-0.7046, -0.2918, -1.0), (-0.7046, -0.2918, 1.0), (-0.748, -0.1488, -1.0), (-0.748, -0.1488, 1.0), (-0.7626, -1.863e-09, -1.0), (-0.7626, 1.863e-09, 1.0), (-0.748, 0.1488, -1.0), (-0.748, 0.1488, 1.0), (-0.7046, 0.2918, -1.0), (-0.7046, 0.2918, 1.0), (-0.6341, 0.4237, -1.0), (-0.6341, 0.4237, 1.0), (-0.5393, 0.5393, -1.0), (-0.5393, 0.5393, 1.0), (-0.4237, 0.6341, -1.0), (-0.4237, 0.6341, 1.0), (-0.2918, 0.7046, -1.0), (-0.2918, 0.7046, 1.0), (-0.1488, 0.748, -1.0), (-0.1488, 0.748, 1.0), (1.863e-09, 0.7626, 1.0), (0.1488, 0.748, 1.0), (0.2918, 0.7046, 1.0), (0.4237, 0.6341, 1.0), (0.5393, 0.5393, 1.0), (0.6341, 0.4237, 1.0), (0.7046, 0.2918, 1.0), (0.748, 0.1488, 1.0), (0.7626, -1.863e-09, 1.0), (0.748, -0.1488, 1.0), (0.7046, -0.2918, 1.0), (0.6341, -0.4237, 1.0), (0.5393, -0.5393, 1.0), (0.4237, -0.6341, 1.0), (0.2918, -0.7046, 1.0), (0.1488, -0.748, 1.0), (-1.863e-09, -0.7626, 1.0), (-0.1488, -0.748, 1.0), (-0.2918, -0.7046, 1.0), (-0.4237, -0.6341, 1.0), (-0.5393, -0.5393, 1.0), (-0.6341, -0.4237, 1.0), (-0.7046, -0.2918, 1.0), (-0.748, -0.1488, 1.0), (-0.7626, 1.863e-09, 1.0), (-0.748, 0.1488, 1.0), (-0.7046, 0.2918, 1.0), (-0.6341, 0.4237, 1.0), (-0.5393, 0.5393, 1.0), (-0.4237, 0.6341, 1.0), (-0.2918, 0.7046, 1.0), (-0.1488, 0.748, 1.0), (1.863e-09, 0.7626, 1.0), (0.1488, 0.748, 1.0), (0.2918, 0.7046, 1.0), (0.4237, 0.6341, 1.0), (0.5393, 0.5393, 1.0), (0.6341, 0.4237, 1.0), (0.7046, 0.2918, 1.0), (0.748, 0.1488, 1.0), (0.7626, -1.863e-09, 1.0), (0.748, -0.1488, 1.0), (0.7046, -0.2918, 1.0), (0.6341, -0.4237, 1.0), (0.5393, -0.5393, 1.0), (0.4237, -0.6341, 1.0), (0.2918, -0.7046, 1.0), (0.1488, -0.748, 1.0), (-1.863e-09, -0.7626, 1.0), (-0.1488, -0.748, 1.0), (-0.2918, -0.7046, 1.0), (-0.4237, -0.6341, 1.0), (-0.5393, -0.5393, 1.0), (-0.6341, -0.4237, 1.0), (-0.7046, -0.2918, 1.0), (-0.748, -0.1488, 1.0), (-0.7626, 1.863e-09, 1.0), (-0.748, 0.1488, 1.0), (-0.7046, 0.2918, 1.0), (-0.6341, 0.4237, 1.0), (-0.5393, 0.5393, 1.0), (-0.4237, 0.6341, 1.0), (-0.2918, 0.7046, 1.0), (-0.1488, 0.748, 1.0), (-1.17e-07, 0.2727, 2.384e-07), (-1.402e-07, 0.2727, -2.667), (-0.05321, 0.2675, 2.384e-07), (-0.05321, 0.2675, -2.667), (-0.1044, 0.252, 2.384e-07), (-0.1044, 0.252, -2.667), (-0.1515, 0.2268, 2.384e-07), (-0.1515, 0.2268, -2.667), (-0.1928, 0.1928, 2.384e-07), (-0.1928, 0.1928, -2.667), (-0.2268, 0.1515, 2.384e-07), (-0.2268, 0.1515, -2.667), (-0.252, 0.1044, 2.384e-07), (-0.252, 0.1044, -2.667), (-0.2675, 0.05321, 2.384e-07), (-0.2675, 0.05321, -2.667), (-0.2727, 2.384e-07, 2.384e-07), (-0.2727, 2.384e-07, -2.667), (-0.2675, -0.05321, 2.384e-07), (-0.2675, -0.05321, -2.667), (-0.252, -0.1044, 2.384e-07), (-0.252, -0.1044, -2.667), (-0.2268, -0.1515, 2.384e-07), (-0.2268, -0.1515, -2.667), (-0.1928, -0.1928, 2.384e-07), (-0.1928, -0.1928, -2.667), (-0.1515, -0.2268, 2.384e-07), (-0.1515, -0.2268, -2.667), (-0.1044, -0.252, 2.384e-07), (-0.1044, -0.252, -2.667), (-0.05321, -0.2675, 2.384e-07), (-0.05321, -0.2675, -2.667), (-1.17e-07, -0.2727, 2.384e-07), (-1.402e-07, -0.2727, -2.667), (0.05321, -0.2675, 2.384e-07), (0.05321, -0.2675, -2.667), (0.1044, -0.252, 2.384e-07), (0.1044, -0.252, -2.667), (0.1515, -0.2268, 2.384e-07), (0.1515, -0.2268, -2.667), (0.1928, -0.1928, 2.384e-07), (0.1928, -0.1928, -2.667), (0.2268, -0.1515, 2.384e-07), (0.2268, -0.1515, -2.667), (0.252, -0.1044, 2.384e-07), (0.252, -0.1044, -2.667), (0.2675, -0.05321, 2.384e-07), (0.2675, -0.05321, -2.667), (0.2727, 2.384e-07, 2.384e-07), (0.2727, 2.384e-07, -2.667), (0.2675, 0.05321, 2.384e-07), (0.2675, 0.05321, -2.667), (0.252, 0.1044, 2.384e-07), (0.252, 0.1044, -2.667), (0.2268, 0.1515, 2.384e-07), (0.2268, 0.1515, -2.667), (0.1928, 0.1928, 2.384e-07), (0.1928, 0.1928, -2.667), (0.1515, 0.2268, 2.384e-07), (0.1515, 0.2268, -2.667), (0.1044, 0.252, 2.384e-07), (0.1044, 0.252, -2.667), (0.05321, 0.2675, 2.384e-07), (0.05321, 0.2675, -2.667), (1.863e-09, 0.7626, 1.0), (0.1488, 0.748, 1.0), (0.2918, 0.7046, 1.0), (0.4237, 0.6341, 1.0), (0.5393, 0.5393, 1.0), (0.6341, 0.4237, 1.0), (0.7046, 0.2918, 1.0), (0.748, 0.1488, 1.0), (0.7626, -1.863e-09, 1.0), (0.748, -0.1488, 1.0), (0.7046, -0.2918, 1.0), (0.6341, -0.4237, 1.0), (0.5393, -0.5393, 1.0), (0.4237, -0.6341, 1.0), (0.2918, -0.7046, 1.0), (0.1488, -0.748, 1.0), (-1.863e-09, -0.7626, 1.0), (-0.1488, -0.748, 1.0), (-0.2918, -0.7046, 1.0), (-0.4237, -0.6341, 1.0), (-0.5393, -0.5393, 1.0), (-0.6341, -0.4237, 1.0), (-0.7046, -0.2918, 1.0), (-0.748, -0.1488, 1.0), (-0.7626, 1.863e-09, 1.0), (-0.748, 0.1488, 1.0), (-0.7046, 0.2918, 1.0), (-0.6341, 0.4237, 1.0), (-0.5393, 0.5393, 1.0), (-0.4237, 0.6341, 1.0), (-0.2918, 0.7046, 1.0), (-0.1488, 0.748, 1.0), (1.863e-09, 0.7626, 1.0), (0.1488, 0.748, 1.0), (0.2918, 0.7046, 1.0), (0.4237, 0.6341, 1.0), (0.5393, 0.5393, 1.0), (0.6341, 0.4237, 1.0), (0.7046, 0.2918, 1.0), (0.748, 0.1488, 1.0), (0.7626, -1.863e-09, 1.0), (0.748, -0.1488, 1.0), (0.7046, -0.2918, 1.0), (0.6341, -0.4237, 1.0), (0.5393, -0.5393, 1.0), (0.4237, -0.6341, 1.0), (0.2918, -0.7046, 1.0), (0.1488, -0.748, 1.0), (-1.863e-09, -0.7626, 1.0), (-0.1488, -0.748, 1.0), (-0.2918, -0.7046, 1.0), (-0.4237, -0.6341, 1.0), (-0.5393, -0.5393, 1.0), (-0.6341, -0.4237, 1.0), (-0.7046, -0.2918, 1.0), (-0.748, -0.1488, 1.0), (-0.7626, 1.863e-09, 1.0), (-0.748, 0.1488, 1.0), (-0.7046, 0.2918, 1.0), (-0.6341, 0.4237, 1.0), (-0.5393, 0.5393, 1.0), (-0.4237, 0.6341, 1.0), (-0.2918, 0.7046, 1.0), (-0.1488, 0.748, 1.0), (1.863e-09, 0.7626, 1.0), (0.1488, 0.748, 1.0), (0.2918, 0.7046, 1.0), (0.4237, 0.6341, 1.0), (0.5393, 0.5393, 1.0), (0.6341, 0.4237, 1.0), (0.7046, 0.2918, 1.0), (0.748, 0.1488, 1.0), (0.7626, -1.863e-09, 1.0), (0.748, -0.1488, 1.0), (0.7046, -0.2918, 1.0), (0.6341, -0.4237, 1.0), (0.5393, -0.5393, 1.0), (0.4237, -0.6341, 1.0), (0.2918, -0.7046, 1.0), (0.1488, -0.748, 1.0), (-1.863e-09, -0.7626, 1.0), (-0.1488, -0.748, 1.0), (-0.2918, -0.7046, 1.0), (-0.4237, -0.6341, 1.0), (-0.5393, -0.5393, 1.0), (-0.6341, -0.4237, 1.0), (-0.7046, -0.2918, 1.0), (-0.748, -0.1488, 1.0), (-0.7626, 1.863e-09, 1.0), (-0.748, 0.1488, 1.0), (-0.7046, 0.2918, 1.0), (-0.6341, 0.4237, 1.0), (-0.5393, 0.5393, 1.0), (-0.4237, 0.6341, 1.0), (-0.2918, 0.7046, 1.0), (-0.1488, 0.748, 1.0), (1.863e-09, 0.7626, 1.0), (0.1488, 0.748, 1.0), (0.2918, 0.7046, 1.0), (0.4237, 0.6341, 1.0), (0.5393, 0.5393, 1.0), (0.6341, 0.4237, 1.0), (0.7046, 0.2918, 1.0), (0.748, 0.1488, 1.0), (0.7626, -1.863e-09, 1.0), (0.748, -0.1488, 1.0), (0.7046, -0.2918, 1.0), (0.6341, -0.4237, 1.0), (0.5393, -0.5393, 1.0), (0.4237, -0.6341, 1.0), (0.2918, -0.7046, 1.0), (0.1488, -0.748, 1.0), (-1.863e-09, -0.7626, 1.0), (-0.1488, -0.748, 1.0), (-0.2918, -0.7046, 1.0), (-0.4237, -0.6341, 1.0), (-0.5393, -0.5393, 1.0), (-0.6341, -0.4237, 1.0), (-0.7046, -0.2918, 1.0), (-0.748, -0.1488, 1.0), (-0.7626, 1.863e-09, 1.0), (-0.748, 0.1488, 1.0), (-0.7046, 0.2918, 1.0), (-0.6341, 0.4237, 1.0), (-0.5393, 0.5393, 1.0), (-0.4237, 0.6341, 1.0), (-0.2918, 0.7046, 1.0), (-0.1488, 0.748, 1.0), (1.863e-09, 0.7626, 1.0), (0.1488, 0.748, 1.0), (0.2918, 0.7046, 1.0), (0.4237, 0.6341, 1.0), (0.5393, 0.5393, 1.0), (0.6341, 0.4237, 1.0), (0.7046, 0.2918, 1.0), (0.748, 0.1488, 1.0), (0.7626, -1.863e-09, 1.0), (0.748, -0.1488, 1.0), (0.7046, -0.2918, 1.0), (0.6341, -0.4237, 1.0), (0.5393, -0.5393, 1.0), (0.4237, -0.6341, 1.0), (0.2918, -0.7046, 1.0), (0.1488, -0.748, 1.0), (-1.863e-09, -0.7626, 1.0), (-0.1488, -0.748, 1.0), (-0.2918, -0.7046, 1.0), (-0.4237, -0.6341, 1.0), (-0.5393, -0.5393, 1.0), (-0.6341, -0.4237, 1.0), (-0.7046, -0.2918, 1.0), (-0.748, -0.1488, 1.0), (-0.7626, 1.863e-09, 1.0), (-0.748, 0.1488, 1.0), (-0.7046, 0.2918, 1.0), (-0.6341, 0.4237, 1.0), (-0.5393, 0.5393, 1.0), (-0.4237, 0.6341, 1.0), (-0.2918, 0.7046, 1.0), (-0.1488, 0.748, 1.0), (1.863e-09, 0.7626, 1.0), (0.1488, 0.748, 1.0), (0.2918, 0.7046, 1.0), (0.4237, 0.6341, 1.0), (0.5393, 0.5393, 1.0), (0.6341, 0.4237, 1.0), (0.7046, 0.2918, 1.0), (0.748, 0.1488, 1.0), (0.7626, -1.863e-09, 1.0), (0.748, -0.1488, 1.0), (0.7046, -0.2918, 1.0), (0.6341, -0.4237, 1.0), (0.5393, -0.5393, 1.0), (0.4237, -0.6341, 1.0), (0.2918, -0.7046, 1.0), (0.1488, -0.748, 1.0), (-1.863e-09, -0.7626, 1.0), (-0.1488, -0.748, 1.0), (-0.2918, -0.7046, 1.0), (-0.4237, -0.6341, 1.0), (-0.5393, -0.5393, 1.0), (-0.6341, -0.4237, 1.0), (-0.7046, -0.2918, 1.0), (-0.748, -0.1488, 1.0), (-0.7626, 1.863e-09, 1.0), (-0.748, 0.1488, 1.0), (-0.7046, 0.2918, 1.0), (-0.6341, 0.4237, 1.0), (-0.5393, 0.5393, 1.0), (-0.4237, 0.6341, 1.0), (-0.2918, 0.7046, 1.0), (-0.1488, 0.748, 1.0), (1.164e-09, 0.7626, 0.4276), (0.1488, 0.748, 0.4276), (0.2918, 0.7046, 0.4276), (0.4237, 0.6341, 0.4276), (0.5393, 0.5393, 0.4276), (0.6341, 0.4237, 0.4276), (0.7046, 0.2918, 0.4276), (0.748, 0.1488, 0.4276), (0.7626, -1.863e-09, 0.4276), (0.748, -0.1488, 0.4276), (0.7046, -0.2918, 0.4276), (0.6341, -0.4237, 0.4276), (0.5393, -0.5393, 0.4276), (0.4237, -0.6341, 0.4276), (0.2918, -0.7046, 0.4276), (0.1488, -0.748, 0.4276), (-2.562e-09, -0.7626, 0.4276), (-0.1488, -0.748, 0.4276), (-0.2918, -0.7046, 0.4276), (-0.4237, -0.6341, 0.4276), (-0.5393, -0.5393, 0.4276), (-0.6341, -0.4237, 0.4276), (-0.7046, -0.2918, 0.4276), (-0.748, -0.1488, 0.4276), (-0.7626, 1.863e-09, 0.4276), (-0.748, 0.1488, 0.4276), (-0.7046, 0.2918, 0.4276), (-0.6341, 0.4237, 0.4276), (-0.5393, 0.5393, 0.4276), (-0.4237, 0.6341, 0.4276), (-0.2918, 0.7046, 0.4276), (-0.1488, 0.748, 0.4276)], [], [(125, 127, 3, 1), (9, 11, 15, 13), (13, 15, 19, 17), (17, 19, 23, 21), (21, 23, 27, 25), (25, 27, 31, 29), (29, 31, 35, 33), (33, 35, 39, 37), (37, 39, 43, 41), (41, 43, 47, 45), (45, 47, 51, 49), (49, 51, 55, 53), (53, 55, 59, 57), (57, 59, 63, 61), (61, 63, 67, 65), (65, 67, 71, 69), (69, 71, 75, 73), (73, 75, 79, 77), (77, 79, 83, 81), (81, 83, 87, 85), (85, 87, 91, 89), (89, 91, 95, 93), (93, 95, 99, 97), (97, 99, 103, 101), (101, 103, 107, 105), (105, 107, 111, 109), (109, 111, 115, 113), (113, 115, 119, 117), (117, 119, 123, 121), (121, 123, 127, 125), (5, 7, 11, 9), (60, 64, 160, 158), (1, 3, 7, 5), (1, 5, 4, 0), (7, 3, 2, 6), (5, 9, 8, 4), (11, 7, 6, 10), (9, 13, 12, 8), (15, 11, 10, 14), (13, 17, 16, 12), (19, 15, 14, 18), (17, 21, 20, 16), (23, 19, 18, 22), (21, 25, 24, 20), (27, 23, 22, 26), (25, 29, 28, 24), (31, 27, 26, 30), (29, 33, 32, 28), (35, 31, 30, 34), (33, 37, 36, 32), (39, 35, 34, 38), (37, 41, 40, 36), (43, 39, 38, 42), (41, 45, 44, 40), (47, 43, 42, 46), (45, 49, 48, 44), (51, 47, 46, 50), (49, 53, 52, 48), (55, 51, 50, 54), (53, 57, 56, 52), (59, 55, 54, 58), (57, 61, 60, 56), (63, 59, 58, 62), (61, 65, 64, 60), (67, 63, 62, 66), (65, 69, 68, 64), (71, 67, 66, 70), (69, 73, 72, 68), (75, 71, 70, 74), (73, 77, 76, 72), (79, 75, 74, 78), (77, 81, 80, 76), (83, 79, 78, 82), (81, 85, 84, 80), (87, 83, 82, 86), (85, 89, 88, 84), (91, 87, 86, 90), (89, 93, 92, 88), (95, 91, 90, 94), (93, 97, 96, 92), (99, 95, 94, 98), (97, 101, 100, 96), (103, 99, 98, 102), (101, 105, 104, 100), (107, 103, 102, 106), (105, 109, 108, 104), (111, 107, 106, 110), (109, 113, 112, 108), (115, 111, 110, 114), (113, 117, 116, 112), (119, 115, 114, 118), (117, 121, 120, 116), (123, 119, 118, 122), (121, 125, 124, 120), (127, 123, 122, 126), (125, 1, 0, 124), (3, 127, 126, 2), (112, 116, 186, 184), (167, 165, 210, 211), (129, 128, 132, 134, 136, 138, 140, 142, 144, 146, 148, 150, 152, 154, 156, 158, 160, 162, 164, 166, 168, 170, 172, 174, 176, 178, 180, 182, 184, 186, 188, 190), (8, 12, 134, 132), (82, 78, 167, 169), (30, 26, 141, 143), (96, 100, 178, 176), (44, 48, 152, 150), (118, 114, 185, 187), (66, 62, 159, 161), (14, 10, 133, 135), (80, 84, 170, 168), (28, 32, 144, 142), (102, 98, 177, 179), (50, 46, 151, 153), (116, 120, 188, 186), (64, 68, 162, 160), (12, 16, 136, 134), (86, 82, 169, 171), (34, 30, 143, 145), (100, 104, 180, 178), (48, 52, 154, 152), (122, 118, 187, 189), (70, 66, 161, 163), (18, 14, 135, 137), (84, 88, 172, 170), (32, 36, 146, 144), (106, 102, 179, 181), (54, 50, 153, 155), (120, 124, 190, 188), (68, 72, 164, 162), (16, 20, 138, 136), (90, 86, 171, 173), (38, 34, 145, 147), (104, 108, 182, 180), (0, 4, 128, 129), (52, 56, 156, 154), (126, 122, 189, 191), (74, 70, 163, 165), (22, 18, 137, 139), (88, 92, 174, 172), (124, 0, 129, 190), (36, 40, 148, 146), (110, 106, 181, 183), (58, 54, 155, 157), (6, 2, 130, 131), (72, 76, 166, 164), (2, 126, 191, 130), (20, 24, 140, 138), (94, 90, 173, 175), (42, 38, 147, 149), (108, 112, 184, 182), (56, 60, 158, 156), (4, 8, 132, 128), (78, 74, 165, 167), (26, 22, 139, 141), (92, 96, 176, 174), (40, 44, 150, 148), (114, 110, 183, 185), (62, 58, 157, 159), (10, 6, 131, 133), (76, 80, 168, 166), (24, 28, 142, 140), (98, 94, 175, 177), (46, 42, 149, 151), (209, 208, 240, 241), (181, 179, 217, 218), (141, 139, 197, 198), (155, 153, 204, 205), (169, 167, 211, 212), (183, 181, 218, 219), (143, 141, 198, 199), (157, 155, 205, 206), (171, 169, 212, 213), (131, 130, 192, 193), (185, 183, 219, 220), (145, 143, 199, 200), (159, 157, 206, 207), (173, 171, 213, 214), (133, 131, 193, 194), (187, 185, 220, 221), (147, 145, 200, 201), (161, 159, 207, 208), (175, 173, 214, 215), (135, 133, 194, 195), (189, 187, 221, 222), (149, 147, 201, 202), (163, 161, 208, 209), (177, 175, 215, 216), (137, 135, 195, 196), (191, 189, 222, 223), (151, 149, 202, 203), (165, 163, 209, 210), (179, 177, 216, 217), (139, 137, 196, 197), (130, 191, 223, 192), (153, 151, 203, 204), (244, 243, 339, 340), (196, 195, 227, 228), (223, 222, 254, 255), (210, 209, 241, 242), (197, 196, 228, 229), (192, 223, 255, 224), (211, 210, 242, 243), (198, 197, 229, 230), (212, 211, 243, 244), (199, 198, 230, 231), (213, 212, 244, 245), (200, 199, 231, 232), (214, 213, 245, 246), (201, 200, 232, 233), (215, 214, 246, 247), (202, 201, 233, 234), (216, 215, 247, 248), (203, 202, 234, 235), (217, 216, 248, 249), (204, 203, 235, 236), (218, 217, 249, 250), (205, 204, 236, 237), (219, 218, 250, 251), (206, 205, 237, 238), (193, 192, 224, 225), (220, 219, 251, 252), (207, 206, 238, 239), (194, 193, 225, 226), (221, 220, 252, 253), (208, 207, 239, 240), (195, 194, 226, 227), (222, 221, 253, 254), (256, 257, 259, 258), (258, 259, 261, 260), (260, 261, 263, 262), (262, 263, 265, 264), (264, 265, 267, 266), (266, 267, 269, 268), (268, 269, 271, 270), (270, 271, 273, 272), (272, 273, 275, 274), (274, 275, 277, 276), (276, 277, 279, 278), (278, 279, 281, 280), (280, 281, 283, 282), (282, 283, 285, 284), (284, 285, 287, 286), (286, 287, 289, 288), (288, 289, 291, 290), (290, 291, 293, 292), (292, 293, 295, 294), (294, 295, 297, 296), (296, 297, 299, 298), (298, 299, 301, 300), (300, 301, 303, 302), (302, 303, 305, 304), (304, 305, 307, 306), (306, 307, 309, 308), (308, 309, 311, 310), (310, 311, 313, 312), (312, 313, 315, 314), (314, 315, 317, 316), (259, 257, 319, 317, 315, 313, 311, 309, 307, 305, 303, 301, 299, 297, 295, 293, 291, 289, 287, 285, 283, 281, 279, 277, 275, 273, 271, 269, 267, 265, 263, 261), (316, 317, 319, 318), (318, 319, 257, 256), (256, 258, 260, 262, 264, 266, 268, 270, 272, 274, 276, 278, 280, 282, 284, 286, 288, 290, 292, 294, 296, 298, 300, 302, 304, 306, 308, 310, 312, 314, 316, 318), (341, 340, 372, 373), (231, 230, 326, 327), (245, 244, 340, 341), (232, 231, 327, 328), (246, 245, 341, 342), (233, 232, 328, 329), (247, 246, 342, 343), (234, 233, 329, 330), (248, 247, 343, 344), (235, 234, 330, 331), (249, 248, 344, 345), (236, 235, 331, 332), (250, 249, 345, 346), (237, 236, 332, 333), (251, 250, 346, 347), (238, 237, 333, 334), (225, 224, 320, 321), (252, 251, 347, 348), (239, 238, 334, 335), (226, 225, 321, 322), (253, 252, 348, 349), (240, 239, 335, 336), (227, 226, 322, 323), (254, 253, 349, 350), (241, 240, 336, 337), (228, 227, 323, 324), (255, 254, 350, 351), (242, 241, 337, 338), (229, 228, 324, 325), (224, 255, 351, 320), (243, 242, 338, 339), (230, 229, 325, 326), (376, 375, 407, 408), (328, 327, 359, 360), (342, 341, 373, 374), (329, 328, 360, 361), (343, 342, 374, 375), (330, 329, 361, 362), (344, 343, 375, 376), (331, 330, 362, 363), (345, 344, 376, 377), (332, 331, 363, 364), (346, 345, 377, 378), (333, 332, 364, 365), (347, 346, 378, 379), (334, 333, 365, 366), (321, 320, 352, 353), (348, 347, 379, 380), (335, 334, 366, 367), (322, 321, 353, 354), (349, 348, 380, 381), (336, 335, 367, 368), (323, 322, 354, 355), (350, 349, 381, 382), (337, 336, 368, 369), (324, 323, 355, 356), (351, 350, 382, 383), (338, 337, 369, 370), (325, 324, 356, 357), (320, 351, 383, 352), (339, 338, 370, 371), (326, 325, 357, 358), (340, 339, 371, 372), (327, 326, 358, 359), (411, 410, 442, 443), (363, 362, 394, 395), (377, 376, 408, 409), (364, 363, 395, 396), (378, 377, 409, 410), (365, 364, 396, 397), (379, 378, 410, 411), (366, 365, 397, 398), (353, 352, 384, 385), (380, 379, 411, 412), (367, 366, 398, 399), (354, 353, 385, 386), (381, 380, 412, 413), (368, 367, 399, 400), (355, 354, 386, 387), (382, 381, 413, 414), (369, 368, 400, 401), (356, 355, 387, 388), (383, 382, 414, 415), (370, 369, 401, 402), (357, 356, 388, 389), (352, 383, 415, 384), (371, 370, 402, 403), (358, 357, 389, 390), (372, 371, 403, 404), (359, 358, 390, 391), (373, 372, 404, 405), (360, 359, 391, 392), (374, 373, 405, 406), (361, 360, 392, 393), (375, 374, 406, 407), (362, 361, 393, 394), (419, 418, 450, 451), (398, 397, 429, 430), (385, 384, 416, 417), (412, 411, 443, 444), (399, 398, 430, 431), (386, 385, 417, 418), (413, 412, 444, 445), (400, 399, 431, 432), (387, 386, 418, 419), (414, 413, 445, 446), (401, 400, 432, 433), (388, 387, 419, 420), (415, 414, 446, 447), (402, 401, 433, 434), (389, 388, 420, 421), (384, 415, 447, 416), (403, 402, 434, 435), (390, 389, 421, 422), (404, 403, 435, 436), (391, 390, 422, 423), (405, 404, 436, 437), (392, 391, 423, 424), (406, 405, 437, 438), (393, 392, 424, 425), (407, 406, 438, 439), (394, 393, 425, 426), (408, 407, 439, 440), (395, 394, 426, 427), (409, 408, 440, 441), (396, 395, 427, 428), (410, 409, 441, 442), (397, 396, 428, 429), (454, 453, 485, 486), (446, 445, 477, 478), (433, 432, 464, 465), (420, 419, 451, 452), (447, 446, 478, 479), (434, 433, 465, 466), (421, 420, 452, 453), (416, 447, 479, 448), (435, 434, 466, 467), (422, 421, 453, 454), (436, 435, 467, 468), (423, 422, 454, 455), (437, 436, 468, 469), (424, 423, 455, 456), (438, 437, 469, 470), (425, 424, 456, 457), (439, 438, 470, 471), (426, 425, 457, 458), (440, 439, 471, 472), (427, 426, 458, 459), (441, 440, 472, 473), (428, 427, 459, 460), (442, 441, 473, 474), (429, 428, 460, 461), (443, 442, 474, 475), (430, 429, 461, 462), (417, 416, 448, 449), (444, 443, 475, 476), (431, 430, 462, 463), (418, 417, 449, 450), (445, 444, 476, 477), (432, 431, 463, 464), (489, 488, 520, 521), (468, 467, 499, 500), (455, 454, 486, 487), (469, 468, 500, 501), (456, 455, 487, 488), (470, 469, 501, 502), (457, 456, 488, 489), (471, 470, 502, 503), (458, 457, 489, 490), (472, 471, 503, 504), (459, 458, 490, 491), (473, 472, 504, 505), (460, 459, 491, 492), (474, 473, 505, 506), (461, 460, 492, 493), (475, 474, 506, 507), (462, 461, 493, 494), (449, 448, 480, 481), (476, 475, 507, 508), (463, 462, 494, 495), (450, 449, 481, 482), (477, 476, 508, 509), (464, 463, 495, 496), (451, 450, 482, 483), (478, 477, 509, 510), (465, 464, 496, 497), (452, 451, 483, 484), (479, 478, 510, 511), (466, 465, 497, 498), (453, 452, 484, 485), (448, 479, 511, 480), (467, 466, 498, 499), (513, 512, 543, 542, 541, 540, 539, 538, 537, 536, 535, 534, 533, 532, 531, 530, 529, 528, 527, 526, 525, 524, 523, 522, 521, 520, 519, 518, 517, 516, 515, 514), (503, 502, 534, 535), (490, 489, 521, 522), (504, 503, 535, 536), (491, 490, 522, 523), (505, 504, 536, 537), (492, 491, 523, 524), (506, 505, 537, 538), (493, 492, 524, 525), (507, 506, 538, 539), (494, 493, 525, 526), (481, 480, 512, 513), (508, 507, 539, 540), (495, 494, 526, 527), (482, 481, 513, 514), (509, 508, 540, 541), (496, 495, 527, 528), (483, 482, 514, 515), (510, 509, 541, 542), (497, 496, 528, 529), (484, 483, 515, 516), (511, 510, 542, 543), (498, 497, 529, 530), (485, 484, 516, 517), (480, 511, 543, 512), (499, 498, 530, 531), (486, 485, 517, 518), (500, 499, 531, 532), (487, 486, 518, 519), (501, 500, 532, 533), (488, 487, 519, 520), (502, 501, 533, 534)])
_uv = me_cilindro.uv_layers.new(name='MapaUV')
_uv.uv.foreach_set('vector', [0.03125, 0.5591, 0.03125, 0.9409, 0.0, 0.9409, 0.0, 0.5591, 0.9375, 0.5591, 0.9375, 0.9409, 0.9063, 0.9409, 0.9062, 0.5591, 0.9062, 0.5591, 0.9062, 0.9409, 0.875, 0.9409, 0.875, 0.5591, 0.875, 0.5591, 0.875, 0.9409, 0.8438, 0.9409, 0.8438, 0.5591, 0.8438, 0.5591, 0.8438, 0.9409, 0.8125, 0.9409, 0.8125, 0.5591, 0.8125, 0.5591, 0.8125, 0.9409, 0.7812, 0.9409, 0.7812, 0.5591, 0.7812, 0.5591, 0.7812, 0.9409, 0.75, 0.9409, 0.75, 0.5591, 0.75, 0.5591, 0.75, 0.9409, 0.7188, 0.9409, 0.7188, 0.5591, 0.7188, 0.5591, 0.7188, 0.9409, 0.6875, 0.9409, 0.6875, 0.5591, 0.6875, 0.5591, 0.6875, 0.9409, 0.6562, 0.9409, 0.6562, 0.5591, 0.6562, 0.5591, 0.6562, 0.9409, 0.625, 0.9409, 0.625, 0.5591, 0.625, 0.5591, 0.625, 0.9409, 0.5938, 0.9409, 0.5938, 0.5591, 0.5938, 0.5591, 0.5938, 0.9409, 0.5625, 0.9409, 0.5625, 0.5591, 0.5625, 0.5591, 0.5625, 0.9409, 0.5312, 0.9409, 0.5312, 0.5591, 0.5312, 0.5591, 0.5312, 0.9409, 0.5, 0.9409, 0.5, 0.5591, 0.5, 0.5591, 0.5, 0.9409, 0.4688, 0.9409, 0.4688, 0.5591, 0.4688, 0.5591, 0.4688, 0.9409, 0.4375, 0.9409, 0.4375, 0.5591, 0.4375, 0.5591, 0.4375, 0.9409, 0.4063, 0.9409, 0.4062, 0.5591, 0.4062, 0.5591, 0.4062, 0.9409, 0.375, 0.9409, 0.375, 0.5591, 0.375, 0.5591, 0.375, 0.9409, 0.3438, 0.9409, 0.3438, 0.5591, 0.3438, 0.5591, 0.3438, 0.9409, 0.3125, 0.9409, 0.3125, 0.5591, 0.3125, 0.5591, 0.3125, 0.9409, 0.2812, 0.9409, 0.2812, 0.5591, 0.2812, 0.5591, 0.2812, 0.9409, 0.25, 0.9409, 0.25, 0.5591, 0.25, 0.5591, 0.25, 0.9409, 0.2188, 0.9409, 0.2188, 0.5591, 0.2188, 0.5591, 0.2188, 0.9409, 0.1875, 0.9409, 0.1875, 0.5591, 0.1875, 0.5591, 0.1875, 0.9409, 0.1563, 0.9409, 0.1562, 0.5591, 0.1563, 0.5591, 0.1562, 0.9409, 0.125, 0.9409, 0.125, 0.5591, 0.125, 0.5591, 0.125, 0.9409, 0.09375, 0.9409, 0.09375, 0.5591, 0.09375, 0.5591, 0.09375, 0.9409, 0.0625, 0.9409, 0.0625, 0.5591, 0.0625, 0.5591, 0.0625, 0.9409, 0.03125, 0.9409, 0.03125, 0.5591, 0.9688, 0.5591, 0.9688, 0.9409, 0.9375, 0.9409, 0.9375, 0.5591, 0.7857, 0.07049, 0.75, 0.06697, 0.75, 0.06697, 0.7857, 0.07049, 1.0, 0.5591, 1.0, 0.9409, 0.9688, 0.9409, 0.9688, 0.5591, 0.75, 0.49, 0.7968, 0.4854, 0.7857, 0.4295, 0.75, 0.433, 0.2968, 0.4854, 0.25, 0.49, 0.25, 0.433, 0.2857, 0.4295, 0.7968, 0.4854, 0.8418, 0.4717, 0.82, 0.4191, 0.7857, 0.4295, 0.3418, 0.4717, 0.2968, 0.4854, 0.2857, 0.4295, 0.32, 0.4191, 0.8418, 0.4717, 0.8833, 0.4496, 0.8517, 0.4022, 0.82, 0.4191, 0.3833, 0.4496, 0.3418, 0.4717, 0.32, 0.4191, 0.3517, 0.4022, 0.8833, 0.4496, 0.9197, 0.4197, 0.8794, 0.3794, 0.8517, 0.4022, 0.4197, 0.4197, 0.3833, 0.4496, 0.3517, 0.4022, 0.3794, 0.3794, 0.9197, 0.4197, 0.9496, 0.3833, 0.9022, 0.3517, 0.8794, 0.3794, 0.4496, 0.3833, 0.4197, 0.4197, 0.3794, 0.3794, 0.4022, 0.3517, 0.9496, 0.3833, 0.9717, 0.3418, 0.9191, 0.32, 0.9022, 0.3517, 0.4717, 0.3418, 0.4496, 0.3833, 0.4022, 0.3517, 0.4191, 0.32, 0.9717, 0.3418, 0.9854, 0.2968, 0.9295, 0.2857, 0.9191, 0.32, 0.4854, 0.2968, 0.4717, 0.3418, 0.4191, 0.32, 0.4295, 0.2857, 0.9854, 0.2968, 0.99, 0.25, 0.933, 0.25, 0.9295, 0.2857, 0.49, 0.25, 0.4854, 0.2968, 0.4295, 0.2857, 0.433, 0.25, 0.99, 0.25, 0.9854, 0.2032, 0.9295, 0.2143, 0.933, 0.25, 0.4854, 0.2032, 0.49, 0.25, 0.433, 0.25, 0.4295, 0.2143, 0.9854, 0.2032, 0.9717, 0.1582, 0.9191, 0.18, 0.9295, 0.2143, 0.4717, 0.1582, 0.4854, 0.2032, 0.4295, 0.2143, 0.4191, 0.18, 0.9717, 0.1582, 0.9496, 0.1167, 0.9022, 0.1483, 0.9191, 0.18, 0.4496, 0.1167, 0.4717, 0.1582, 0.4191, 0.18, 0.4022, 0.1483, 0.9496, 0.1167, 0.9197, 0.08029, 0.8794, 0.1206, 0.9022, 0.1483, 0.4197, 0.08029, 0.4496, 0.1167, 0.4022, 0.1483, 0.3794, 0.1206, 0.9197, 0.08029, 0.8833, 0.05045, 0.8517, 0.09782, 0.8794, 0.1206, 0.3833, 0.05045, 0.4197, 0.08029, 0.3794, 0.1206, 0.3517, 0.09782, 0.8833, 0.05045, 0.8418, 0.02827, 0.82, 0.0809, 0.8517, 0.09782, 0.3418, 0.02827, 0.3833, 0.05045, 0.3517, 0.09782, 0.32, 0.0809, 0.8418, 0.02827, 0.7968, 0.01461, 0.7857, 0.07049, 0.82, 0.0809, 0.2968, 0.01461, 0.3418, 0.02827, 0.32, 0.0809, 0.2857, 0.07049, 0.7968, 0.01461, 0.75, 0.01, 0.75, 0.06697, 0.7857, 0.07049, 0.25, 0.01, 0.2968, 0.01461, 0.2857, 0.07049, 0.25, 0.06697, 0.75, 0.01, 0.7032, 0.01461, 0.7143, 0.07049, 0.75, 0.06697, 0.2032, 0.01461, 0.25, 0.01, 0.25, 0.06697, 0.2143, 0.07049, 0.7032, 0.01461, 0.6582, 0.02827, 0.68, 0.0809, 0.7143, 0.07049, 0.1582, 0.02827, 0.2032, 0.01461, 0.2143, 0.07049, 0.18, 0.0809, 0.6582, 0.02827, 0.6167, 0.05045, 0.6483, 0.09782, 0.68, 0.0809, 0.1167, 0.05045, 0.1582, 0.02827, 0.18, 0.0809, 0.1483, 0.09782, 0.6167, 0.05045, 0.5803, 0.08029, 0.6206, 0.1206, 0.6483, 0.09782, 0.08029, 0.08029, 0.1167, 0.05045, 0.1483, 0.09782, 0.1206, 0.1206, 0.5803, 0.08029, 0.5504, 0.1167, 0.5978, 0.1483, 0.6206, 0.1206, 0.05045, 0.1167, 0.08029, 0.08029, 0.1206, 0.1206, 0.09782, 0.1483, 0.5504, 0.1167, 0.5283, 0.1582, 0.5809, 0.18, 0.5978, 0.1483, 0.02827, 0.1582, 0.05045, 0.1167, 0.09782, 0.1483, 0.0809, 0.18, 0.5283, 0.1582, 0.5146, 0.2032, 0.5705, 0.2143, 0.5809, 0.18, 0.01461, 0.2032, 0.02827, 0.1582, 0.0809, 0.18, 0.07049, 0.2143, 0.5146, 0.2032, 0.51, 0.25, 0.567, 0.25, 0.5705, 0.2143, 0.01, 0.25, 0.01461, 0.2032, 0.07049, 0.2143, 0.06697, 0.25, 0.51, 0.25, 0.5146, 0.2968, 0.5705, 0.2857, 0.567, 0.25, 0.01461, 0.2968, 0.01, 0.25, 0.06697, 0.25, 0.07049, 0.2857, 0.5146, 0.2968, 0.5283, 0.3418, 0.5809, 0.32, 0.5705, 0.2857, 0.02827, 0.3418, 0.01461, 0.2968, 0.07049, 0.2857, 0.0809, 0.32, 0.5283, 0.3418, 0.5504, 0.3833, 0.5978, 0.3517, 0.5809, 0.32, 0.05045, 0.3833, 0.02827, 0.3418, 0.0809, 0.32, 0.09782, 0.3517, 0.5504, 0.3833, 0.5803, 0.4197, 0.6206, 0.3794, 0.5978, 0.3517, 0.08029, 0.4197, 0.05045, 0.3833, 0.09782, 0.3517, 0.1206, 0.3794, 0.5803, 0.4197, 0.6167, 0.4496, 0.6483, 0.4022, 0.6206, 0.3794, 0.1167, 0.4496, 0.08029, 0.4197, 0.1206, 0.3794, 0.1483, 0.4022, 0.6167, 0.4496, 0.6582, 0.4717, 0.68, 0.4191, 0.6483, 0.4022, 0.1582, 0.4717, 0.1167, 0.4496, 0.1483, 0.4022, 0.18, 0.4191, 0.6582, 0.4717, 0.7032, 0.4854, 0.7143, 0.4295, 0.68, 0.4191, 0.2032, 0.4854, 0.1582, 0.4717, 0.18, 0.4191, 0.2143, 0.4295, 0.7032, 0.4854, 0.75, 0.49, 0.75, 0.433, 0.7143, 0.4295, 0.25, 0.49, 0.2032, 0.4854, 0.2143, 0.4295, 0.25, 0.433, 0.6206, 0.3794, 0.6483, 0.4022, 0.6483, 0.4022, 0.6206, 0.3794, 0.1483, 0.09782, 0.18, 0.0809, 0.18, 0.0809, 0.1483, 0.09782, 0.75, 0.433, 0.7857, 0.4295, 0.82, 0.4191, 0.8517, 0.4022, 0.8794, 0.3794, 0.9022, 0.3517, 0.9191, 0.32, 0.9295, 0.2857, 0.933, 0.25, 0.9295, 0.2143, 0.9191, 0.18, 0.9022, 0.1483, 0.8794, 0.1206, 0.8517, 0.09782, 0.82, 0.0809, 0.7857, 0.07049, 0.75, 0.06697, 0.7143, 0.07049, 0.68, 0.0809, 0.6483, 0.09782, 0.6206, 0.1206, 0.5978, 0.1483, 0.5809, 0.18, 0.5705, 0.2143, 0.567, 0.25, 0.5705, 0.2857, 0.5809, 0.32, 0.5978, 0.3517, 0.6206, 0.3794, 0.6483, 0.4022, 0.68, 0.4191, 0.7143, 0.4295, 0.82, 0.4191, 0.8517, 0.4022, 0.8517, 0.4022, 0.82, 0.4191, 0.1206, 0.1206, 0.1483, 0.09782, 0.1483, 0.09782, 0.1206, 0.1206, 0.4295, 0.2857, 0.4191, 0.32, 0.4191, 0.32, 0.4295, 0.2857, 0.567, 0.25, 0.5705, 0.2857, 0.5705, 0.2857, 0.567, 0.25, 0.9022, 0.1483, 0.8794, 0.1206, 0.8794, 0.1206, 0.9022, 0.1483, 0.1483, 0.4022, 0.1206, 0.3794, 0.1206, 0.3794, 0.1483, 0.4022, 0.25, 0.06697, 0.2857, 0.07049, 0.2857, 0.07049, 0.25, 0.06697, 0.3517, 0.4022, 0.32, 0.4191, 0.32, 0.4191, 0.3517, 0.4022, 0.6206, 0.1206, 0.5978, 0.1483, 0.5978, 0.1483, 0.6206, 0.1206, 0.9295, 0.2857, 0.933, 0.25, 0.933, 0.25, 0.9295, 0.2857, 0.07049, 0.2857, 0.06697, 0.25, 0.06697, 0.25, 0.07049, 0.2857, 0.3794, 0.1206, 0.4022, 0.1483, 0.4022, 0.1483, 0.3794, 0.1206, 0.6483, 0.4022, 0.68, 0.4191, 0.68, 0.4191, 0.6483, 0.4022, 0.75, 0.06697, 0.7143, 0.07049, 0.7143, 0.07049, 0.75, 0.06697, 0.8517, 0.4022, 0.8794, 0.3794, 0.8794, 0.3794, 0.8517, 0.4022, 0.09782, 0.1483, 0.1206, 0.1206, 0.1206, 0.1206, 0.09782, 0.1483, 0.433, 0.25, 0.4295, 0.2857, 0.4295, 0.2857, 0.433, 0.25, 0.5705, 0.2857, 0.5809, 0.32, 0.5809, 0.32, 0.5705, 0.2857, 0.8794, 0.1206, 0.8517, 0.09782, 0.8517, 0.09782, 0.8794, 0.1206, 0.18, 0.4191, 0.1483, 0.4022, 0.1483, 0.4022, 0.18, 0.4191, 0.2143, 0.07049, 0.25, 0.06697, 0.25, 0.06697, 0.2143, 0.07049, 0.3794, 0.3794, 0.3517, 0.4022, 0.3517, 0.4022, 0.3794, 0.3794, 0.5978, 0.1483, 0.5809, 0.18, 0.5809, 0.18, 0.5978, 0.1483, 0.933, 0.25, 0.9295, 0.2143, 0.9295, 0.2143, 0.933, 0.25, 0.0809, 0.32, 0.07049, 0.2857, 0.07049, 0.2857, 0.0809, 0.32, 0.3517, 0.09782, 0.3794, 0.1206, 0.3794, 0.1206, 0.3517, 0.09782, 0.68, 0.4191, 0.7143, 0.4295, 0.7143, 0.4295, 0.68, 0.4191, 0.7143, 0.07049, 0.68, 0.0809, 0.68, 0.0809, 0.7143, 0.07049, 0.8794, 0.3794, 0.9022, 0.3517, 0.9022, 0.3517, 0.8794, 0.3794, 0.0809, 0.18, 0.09782, 0.1483, 0.09782, 0.1483, 0.0809, 0.18, 0.4295, 0.2143, 0.433, 0.25, 0.433, 0.25, 0.4295, 0.2143, 0.5809, 0.32, 0.5978, 0.3517, 0.5978, 0.3517, 0.5809, 0.32, 0.75, 0.433, 0.7857, 0.4295, 0.7857, 0.4295, 0.75, 0.433, 0.8517, 0.09782, 0.82, 0.0809, 0.82, 0.0809, 0.8517, 0.09782, 0.2143, 0.4295, 0.18, 0.4191, 0.18, 0.4191, 0.2143, 0.4295, 0.18, 0.0809, 0.2143, 0.07049, 0.2143, 0.07049, 0.18, 0.0809, 0.4022, 0.3517, 0.3794, 0.3794, 0.3794, 0.3794, 0.4022, 0.3517, 0.5809, 0.18, 0.5705, 0.2143, 0.5705, 0.2143, 0.5809, 0.18, 0.7143, 0.4295, 0.75, 0.433, 0.75, 0.433, 0.7143, 0.4295, 0.9295, 0.2143, 0.9191, 0.18, 0.9191, 0.18, 0.9295, 0.2143, 0.09782, 0.3517, 0.0809, 0.32, 0.0809, 0.32, 0.09782, 0.3517, 0.32, 0.0809, 0.3517, 0.09782, 0.3517, 0.09782, 0.32, 0.0809, 0.2857, 0.4295, 0.25, 0.433, 0.25, 0.433, 0.2857, 0.4295, 0.68, 0.0809, 0.6483, 0.09782, 0.6483, 0.09782, 0.68, 0.0809, 0.25, 0.433, 0.2143, 0.4295, 0.2143, 0.4295, 0.25, 0.433, 0.9022, 0.3517, 0.9191, 0.32, 0.9191, 0.32, 0.9022, 0.3517, 0.07049, 0.2143, 0.0809, 0.18, 0.0809, 0.18, 0.07049, 0.2143, 0.4191, 0.18, 0.4295, 0.2143, 0.4295, 0.2143, 0.4191, 0.18, 0.5978, 0.3517, 0.6206, 0.3794, 0.6206, 0.3794, 0.5978, 0.3517, 0.82, 0.0809, 0.7857, 0.07049, 0.7857, 0.07049, 0.82, 0.0809, 0.7857, 0.4295, 0.82, 0.4191, 0.82, 0.4191, 0.7857, 0.4295, 0.1483, 0.09782, 0.18, 0.0809, 0.18, 0.0809, 0.1483, 0.09782, 0.4191, 0.32, 0.4022, 0.3517, 0.4022, 0.3517, 0.4191, 0.32, 0.5705, 0.2143, 0.567, 0.25, 0.567, 0.25, 0.5705, 0.2143, 0.9191, 0.18, 0.9022, 0.1483, 0.9022, 0.1483, 0.9191, 0.18, 0.1206, 0.3794, 0.09782, 0.3517, 0.09782, 0.3517, 0.1206, 0.3794, 0.2857, 0.07049, 0.32, 0.0809, 0.32, 0.0809, 0.2857, 0.07049, 0.32, 0.4191, 0.2857, 0.4295, 0.2857, 0.4295, 0.32, 0.4191, 0.6483, 0.09782, 0.6206, 0.1206, 0.6206, 0.1206, 0.6483, 0.09782, 0.9191, 0.32, 0.9295, 0.2857, 0.9295, 0.2857, 0.9191, 0.32, 0.06697, 0.25, 0.07049, 0.2143, 0.07049, 0.2143, 0.06697, 0.25, 0.4022, 0.1483, 0.4191, 0.18, 0.4191, 0.18, 0.4022, 0.1483, 0.2143, 0.07049, 0.25, 0.06697, 0.25, 0.06697, 0.2143, 0.07049, 0.0809, 0.32, 0.07049, 0.2857, 0.07049, 0.2857, 0.0809, 0.32, 0.4191, 0.32, 0.4022, 0.3517, 0.4022, 0.3517, 0.4191, 0.32, 0.3517, 0.09782, 0.3794, 0.1206, 0.3794, 0.1206, 0.3517, 0.09782, 0.1206, 0.1206, 0.1483, 0.09782, 0.1483, 0.09782, 0.1206, 0.1206, 0.09782, 0.3517, 0.0809, 0.32, 0.0809, 0.32, 0.09782, 0.3517, 0.4295, 0.2857, 0.4191, 0.32, 0.4191, 0.32, 0.4295, 0.2857, 0.32, 0.0809, 0.3517, 0.09782, 0.3517, 0.09782, 0.32, 0.0809, 0.09782, 0.1483, 0.1206, 0.1206, 0.1206, 0.1206, 0.09782, 0.1483, 0.2857, 0.4295, 0.25, 0.433, 0.25, 0.433, 0.2857, 0.4295, 0.1206, 0.3794, 0.09782, 0.3517, 0.09782, 0.3517, 0.1206, 0.3794, 0.433, 0.25, 0.4295, 0.2857, 0.4295, 0.2857, 0.433, 0.25, 0.2857, 0.07049, 0.32, 0.0809, 0.32, 0.0809, 0.2857, 0.07049, 0.0809, 0.18, 0.09782, 0.1483, 0.09782, 0.1483, 0.0809, 0.18, 0.32, 0.4191, 0.2857, 0.4295, 0.2857, 0.4295, 0.32, 0.4191, 0.1483, 0.4022, 0.1206, 0.3794, 0.1206, 0.3794, 0.1483, 0.4022, 0.4295, 0.2143, 0.433, 0.25, 0.433, 0.25, 0.4295, 0.2143, 0.25, 0.06697, 0.2857, 0.07049, 0.2857, 0.07049, 0.25, 0.06697, 0.07049, 0.2143, 0.0809, 0.18, 0.0809, 0.18, 0.07049, 0.2143, 0.3517, 0.4022, 0.32, 0.4191, 0.32, 0.4191, 0.3517, 0.4022, 0.18, 0.4191, 0.1483, 0.4022, 0.1483, 0.4022, 0.18, 0.4191, 0.4191, 0.18, 0.4295, 0.2143, 0.4295, 0.2143, 0.4191, 0.18, 0.2143, 0.07049, 0.25, 0.06697, 0.25, 0.06697, 0.2143, 0.07049, 0.06697, 0.25, 0.07049, 0.2143, 0.07049, 0.2143, 0.06697, 0.25, 0.3794, 0.3794, 0.3517, 0.4022, 0.3517, 0.4022, 0.3794, 0.3794, 0.2143, 0.4295, 0.18, 0.4191, 0.18, 0.4191, 0.2143, 0.4295, 0.4022, 0.1483, 0.4191, 0.18, 0.4191, 0.18, 0.4022, 0.1483, 0.18, 0.0809, 0.2143, 0.07049, 0.2143, 0.07049, 0.18, 0.0809, 0.07049, 0.2857, 0.06697, 0.25, 0.06697, 0.25, 0.07049, 0.2857, 0.4022, 0.3517, 0.3794, 0.3794, 0.3794, 0.3794, 0.4022, 0.3517, 0.25, 0.433, 0.2143, 0.4295, 0.2143, 0.4295, 0.25, 0.433, 0.3794, 0.1206, 0.4022, 0.1483, 0.4022, 0.1483, 0.3794, 0.1206, 0.1206, 0.1206, 0.1483, 0.09782, 0.1483, 0.09782, 0.1206, 0.1206, 0.3794, 0.3794, 0.3517, 0.4022, 0.3517, 0.4022, 0.3794, 0.3794, 0.2143, 0.4295, 0.18, 0.4191, 0.18, 0.4191, 0.2143, 0.4295, 0.18, 0.0809, 0.2143, 0.07049, 0.2143, 0.07049, 0.18, 0.0809, 0.4022, 0.3517, 0.3794, 0.3794, 0.3794, 0.3794, 0.4022, 0.3517, 0.25, 0.433, 0.2143, 0.4295, 0.2143, 0.4295, 0.25, 0.433, 0.1483, 0.09782, 0.18, 0.0809, 0.18, 0.0809, 0.1483, 0.09782, 0.4191, 0.32, 0.4022, 0.3517, 0.4022, 0.3517, 0.4191, 0.32, 0.1206, 0.1206, 0.1483, 0.09782, 0.1483, 0.09782, 0.1206, 0.1206, 0.4295, 0.2857, 0.4191, 0.32, 0.4191, 0.32, 0.4295, 0.2857, 0.09782, 0.1483, 0.1206, 0.1206, 0.1206, 0.1206, 0.09782, 0.1483, 0.433, 0.25, 0.4295, 0.2857, 0.4295, 0.2857, 0.433, 0.25, 0.0809, 0.18, 0.09782, 0.1483, 0.09782, 0.1483, 0.0809, 0.18, 0.4295, 0.2143, 0.433, 0.25, 0.433, 0.25, 0.4295, 0.2143, 0.07049, 0.2143, 0.0809, 0.18, 0.0809, 0.18, 0.07049, 0.2143, 0.4191, 0.18, 0.4295, 0.2143, 0.4295, 0.2143, 0.4191, 0.18, 0.06697, 0.25, 0.07049, 0.2143, 0.07049, 0.2143, 0.06697, 0.25, 0.4022, 0.1483, 0.4191, 0.18, 0.4191, 0.18, 0.4022, 0.1483, 0.07049, 0.2857, 0.06697, 0.25, 0.06697, 0.25, 0.07049, 0.2857, 0.3794, 0.1206, 0.4022, 0.1483, 0.4022, 0.1483, 0.3794, 0.1206, 0.0809, 0.32, 0.07049, 0.2857, 0.07049, 0.2857, 0.0809, 0.32, 0.3517, 0.09782, 0.3794, 0.1206, 0.3794, 0.1206, 0.3517, 0.09782, 0.09782, 0.3517, 0.0809, 0.32, 0.0809, 0.32, 0.09782, 0.3517, 0.32, 0.0809, 0.3517, 0.09782, 0.3517, 0.09782, 0.32, 0.0809, 0.2857, 0.4295, 0.25, 0.433, 0.25, 0.433, 0.2857, 0.4295, 0.1206, 0.3794, 0.09782, 0.3517, 0.09782, 0.3517, 0.1206, 0.3794, 0.2857, 0.07049, 0.32, 0.0809, 0.32, 0.0809, 0.2857, 0.07049, 0.32, 0.4191, 0.2857, 0.4295, 0.2857, 0.4295, 0.32, 0.4191, 0.1483, 0.4022, 0.1206, 0.3794, 0.1206, 0.3794, 0.1483, 0.4022, 0.25, 0.06697, 0.2857, 0.07049, 0.2857, 0.07049, 0.25, 0.06697, 0.3517, 0.4022, 0.32, 0.4191, 0.32, 0.4191, 0.3517, 0.4022, 0.18, 0.4191, 0.1483, 0.4022, 0.1483, 0.4022, 0.18, 0.4191, 1.0, 0.5, 1.0, 1.0, 0.9688, 1.0, 0.9688, 0.5, 0.9688, 0.5, 0.9688, 1.0, 0.9375, 1.0, 0.9375, 0.5, 0.9375, 0.5, 0.9375, 1.0, 0.9062, 1.0, 0.9062, 0.5, 0.9062, 0.5, 0.9062, 1.0, 0.875, 1.0, 0.875, 0.5, 0.875, 0.5, 0.875, 1.0, 0.8438, 1.0, 0.8438, 0.5, 0.8438, 0.5, 0.8438, 1.0, 0.8125, 1.0, 0.8125, 0.5, 0.8125, 0.5, 0.8125, 1.0, 0.7812, 1.0, 0.7812, 0.5, 0.7812, 0.5, 0.7812, 1.0, 0.75, 1.0, 0.75, 0.5, 0.75, 0.5, 0.75, 1.0, 0.7188, 1.0, 0.7188, 0.5, 0.7188, 0.5, 0.7188, 1.0, 0.6875, 1.0, 0.6875, 0.5, 0.6875, 0.5, 0.6875, 1.0, 0.6562, 1.0, 0.6562, 0.5, 0.6562, 0.5, 0.6562, 1.0, 0.625, 1.0, 0.625, 0.5, 0.625, 0.5, 0.625, 1.0, 0.5938, 1.0, 0.5938, 0.5, 0.5938, 0.5, 0.5938, 1.0, 0.5625, 1.0, 0.5625, 0.5, 0.5625, 0.5, 0.5625, 1.0, 0.5312, 1.0, 0.5312, 0.5, 0.5312, 0.5, 0.5312, 1.0, 0.5, 1.0, 0.5, 0.5, 0.5, 0.5, 0.5, 1.0, 0.4688, 1.0, 0.4688, 0.5, 0.4688, 0.5, 0.4688, 1.0, 0.4375, 1.0, 0.4375, 0.5, 0.4375, 0.5, 0.4375, 1.0, 0.4062, 1.0, 0.4062, 0.5, 0.4062, 0.5, 0.4062, 1.0, 0.375, 1.0, 0.375, 0.5, 0.375, 0.5, 0.375, 1.0, 0.3438, 1.0, 0.3438, 0.5, 0.3438, 0.5, 0.3438, 1.0, 0.3125, 1.0, 0.3125, 0.5, 0.3125, 0.5, 0.3125, 1.0, 0.2812, 1.0, 0.2812, 0.5, 0.2812, 0.5, 0.2812, 1.0, 0.25, 1.0, 0.25, 0.5, 0.25, 0.5, 0.25, 1.0, 0.2188, 1.0, 0.2188, 0.5, 0.2188, 0.5, 0.2188, 1.0, 0.1875, 1.0, 0.1875, 0.5, 0.1875, 0.5, 0.1875, 1.0, 0.1562, 1.0, 0.1562, 0.5, 0.1562, 0.5, 0.1562, 1.0, 0.125, 1.0, 0.125, 0.5, 0.125, 0.5, 0.125, 1.0, 0.09375, 1.0, 0.09375, 0.5, 0.09375, 0.5, 0.09375, 1.0, 0.0625, 1.0, 0.0625, 0.5, 0.2968, 0.4854, 0.25, 0.49, 0.2032, 0.4854, 0.1582, 0.4717, 0.1167, 0.4496, 0.08029, 0.4197, 0.05045, 0.3833, 0.02827, 0.3418, 0.01461, 0.2968, 0.01, 0.25, 0.01461, 0.2032, 0.02827, 0.1582, 0.05045, 0.1167, 0.08029, 0.08029, 0.1167, 0.05045, 0.1582, 0.02827, 0.2032, 0.01461, 0.25, 0.01, 0.2968, 0.01461, 0.3418, 0.02827, 0.3833, 0.05045, 0.4197, 0.08029, 0.4496, 0.1167, 0.4717, 0.1582, 0.4854, 0.2032, 0.49, 0.25, 0.4854, 0.2968, 0.4717, 0.3418, 0.4496, 0.3833, 0.4197, 0.4197, 0.3833, 0.4496, 0.3418, 0.4717, 0.0625, 0.5, 0.0625, 1.0, 0.03125, 1.0, 0.03125, 0.5, 0.03125, 0.5, 0.03125, 1.0, 0.0, 1.0, 0.0, 0.5, 0.75, 0.49, 0.7968, 0.4854, 0.8418, 0.4717, 0.8833, 0.4496, 0.9197, 0.4197, 0.9496, 0.3833, 0.9717, 0.3418, 0.9854, 0.2968, 0.99, 0.25, 0.9854, 0.2032, 0.9717, 0.1582, 0.9496, 0.1167, 0.9197, 0.08029, 0.8833, 0.05045, 0.8418, 0.02827, 0.7968, 0.01461, 0.75, 0.01, 0.7032, 0.01461, 0.6582, 0.02827, 0.6167, 0.05045, 0.5803, 0.08029, 0.5504, 0.1167, 0.5283, 0.1582, 0.5146, 0.2032, 0.51, 0.25, 0.5146, 0.2968, 0.5283, 0.3418, 0.5504, 0.3833, 0.5803, 0.4197, 0.6167, 0.4496, 0.6582, 0.4717, 0.7032, 0.4854, 0.09782, 0.1483, 0.1206, 0.1206, 0.1206, 0.1206, 0.09782, 0.1483, 0.4295, 0.2857, 0.4191, 0.32, 0.4191, 0.32, 0.4295, 0.2857, 0.09782, 0.1483, 0.1206, 0.1206, 0.1206, 0.1206, 0.09782, 0.1483, 0.433, 0.25, 0.4295, 0.2857, 0.4295, 0.2857, 0.433, 0.25, 0.0809, 0.18, 0.09782, 0.1483, 0.09782, 0.1483, 0.0809, 0.18, 0.4295, 0.2143, 0.433, 0.25, 0.433, 0.25, 0.4295, 0.2143, 0.07049, 0.2143, 0.0809, 0.18, 0.0809, 0.18, 0.07049, 0.2143, 0.4191, 0.18, 0.4295, 0.2143, 0.4295, 0.2143, 0.4191, 0.18, 0.06697, 0.25, 0.07049, 0.2143, 0.07049, 0.2143, 0.06697, 0.25, 0.4022, 0.1483, 0.4191, 0.18, 0.4191, 0.18, 0.4022, 0.1483, 0.07049, 0.2857, 0.06697, 0.25, 0.06697, 0.25, 0.07049, 0.2857, 0.3794, 0.1206, 0.4022, 0.1483, 0.4022, 0.1483, 0.3794, 0.1206, 0.0809, 0.32, 0.07049, 0.2857, 0.07049, 0.2857, 0.0809, 0.32, 0.3517, 0.09782, 0.3794, 0.1206, 0.3794, 0.1206, 0.3517, 0.09782, 0.09782, 0.3517, 0.0809, 0.32, 0.0809, 0.32, 0.09782, 0.3517, 0.32, 0.0809, 0.3517, 0.09782, 0.3517, 0.09782, 0.32, 0.0809, 0.2857, 0.4295, 0.25, 0.433, 0.25, 0.433, 0.2857, 0.4295, 0.1206, 0.3794, 0.09782, 0.3517, 0.09782, 0.3517, 0.1206, 0.3794, 0.2857, 0.07049, 0.32, 0.0809, 0.32, 0.0809, 0.2857, 0.07049, 0.32, 0.4191, 0.2857, 0.4295, 0.2857, 0.4295, 0.32, 0.4191, 0.1483, 0.4022, 0.1206, 0.3794, 0.1206, 0.3794, 0.1483, 0.4022, 0.25, 0.06697, 0.2857, 0.07049, 0.2857, 0.07049, 0.25, 0.06697, 0.3517, 0.4022, 0.32, 0.4191, 0.32, 0.4191, 0.3517, 0.4022, 0.18, 0.4191, 0.1483, 0.4022, 0.1483, 0.4022, 0.18, 0.4191, 0.2143, 0.07049, 0.25, 0.06697, 0.25, 0.06697, 0.2143, 0.07049, 0.3794, 0.3794, 0.3517, 0.4022, 0.3517, 0.4022, 0.3794, 0.3794, 0.2143, 0.4295, 0.18, 0.4191, 0.18, 0.4191, 0.2143, 0.4295, 0.18, 0.0809, 0.2143, 0.07049, 0.2143, 0.07049, 0.18, 0.0809, 0.4022, 0.3517, 0.3794, 0.3794, 0.3794, 0.3794, 0.4022, 0.3517, 0.25, 0.433, 0.2143, 0.4295, 0.2143, 0.4295, 0.25, 0.433, 0.1483, 0.09782, 0.18, 0.0809, 0.18, 0.0809, 0.1483, 0.09782, 0.4191, 0.32, 0.4022, 0.3517, 0.4022, 0.3517, 0.4191, 0.32, 0.06697, 0.25, 0.07049, 0.2143, 0.07049, 0.2143, 0.06697, 0.25, 0.433, 0.25, 0.4295, 0.2857, 0.4295, 0.2857, 0.433, 0.25, 0.0809, 0.18, 0.09782, 0.1483, 0.09782, 0.1483, 0.0809, 0.18, 0.4295, 0.2143, 0.433, 0.25, 0.433, 0.25, 0.4295, 0.2143, 0.07049, 0.2143, 0.0809, 0.18, 0.0809, 0.18, 0.07049, 0.2143, 0.4191, 0.18, 0.4295, 0.2143, 0.4295, 0.2143, 0.4191, 0.18, 0.06697, 0.25, 0.07049, 0.2143, 0.07049, 0.2143, 0.06697, 0.25, 0.4022, 0.1483, 0.4191, 0.18, 0.4191, 0.18, 0.4022, 0.1483, 0.07049, 0.2857, 0.06697, 0.25, 0.06697, 0.25, 0.07049, 0.2857, 0.3794, 0.1206, 0.4022, 0.1483, 0.4022, 0.1483, 0.3794, 0.1206, 0.0809, 0.32, 0.07049, 0.2857, 0.07049, 0.2857, 0.0809, 0.32, 0.3517, 0.09782, 0.3794, 0.1206, 0.3794, 0.1206, 0.3517, 0.09782, 0.09782, 0.3517, 0.0809, 0.32, 0.0809, 0.32, 0.09782, 0.3517, 0.32, 0.0809, 0.3517, 0.09782, 0.3517, 0.09782, 0.32, 0.0809, 0.2857, 0.4295, 0.25, 0.433, 0.25, 0.433, 0.2857, 0.4295, 0.1206, 0.3794, 0.09782, 0.3517, 0.09782, 0.3517, 0.1206, 0.3794, 0.2857, 0.07049, 0.32, 0.0809, 0.32, 0.0809, 0.2857, 0.07049, 0.32, 0.4191, 0.2857, 0.4295, 0.2857, 0.4295, 0.32, 0.4191, 0.1483, 0.4022, 0.1206, 0.3794, 0.1206, 0.3794, 0.1483, 0.4022, 0.25, 0.06697, 0.2857, 0.07049, 0.2857, 0.07049, 0.25, 0.06697, 0.3517, 0.4022, 0.32, 0.4191, 0.32, 0.4191, 0.3517, 0.4022, 0.18, 0.4191, 0.1483, 0.4022, 0.1483, 0.4022, 0.18, 0.4191, 0.2143, 0.07049, 0.25, 0.06697, 0.25, 0.06697, 0.2143, 0.07049, 0.3794, 0.3794, 0.3517, 0.4022, 0.3517, 0.4022, 0.3794, 0.3794, 0.2143, 0.4295, 0.18, 0.4191, 0.18, 0.4191, 0.2143, 0.4295, 0.18, 0.0809, 0.2143, 0.07049, 0.2143, 0.07049, 0.18, 0.0809, 0.4022, 0.3517, 0.3794, 0.3794, 0.3794, 0.3794, 0.4022, 0.3517, 0.25, 0.433, 0.2143, 0.4295, 0.2143, 0.4295, 0.25, 0.433, 0.1483, 0.09782, 0.18, 0.0809, 0.18, 0.0809, 0.1483, 0.09782, 0.4191, 0.32, 0.4022, 0.3517, 0.4022, 0.3517, 0.4191, 0.32, 0.1206, 0.1206, 0.1483, 0.09782, 0.1483, 0.09782, 0.1206, 0.1206, 0.4295, 0.2857, 0.4191, 0.32, 0.4191, 0.32, 0.4295, 0.2857, 0.09782, 0.3517, 0.0809, 0.32, 0.0809, 0.32, 0.09782, 0.3517, 0.4022, 0.1483, 0.4191, 0.18, 0.4191, 0.18, 0.4022, 0.1483, 0.07049, 0.2857, 0.06697, 0.25, 0.06697, 0.25, 0.07049, 0.2857, 0.3794, 0.1206, 0.4022, 0.1483, 0.4022, 0.1483, 0.3794, 0.1206, 0.0809, 0.32, 0.07049, 0.2857, 0.07049, 0.2857, 0.0809, 0.32, 0.3517, 0.09782, 0.3794, 0.1206, 0.3794, 0.1206, 0.3517, 0.09782, 0.09782, 0.3517, 0.0809, 0.32, 0.0809, 0.32, 0.09782, 0.3517, 0.32, 0.0809, 0.3517, 0.09782, 0.3517, 0.09782, 0.32, 0.0809, 0.2857, 0.4295, 0.25, 0.433, 0.25, 0.433, 0.2857, 0.4295, 0.1206, 0.3794, 0.09782, 0.3517, 0.09782, 0.3517, 0.1206, 0.3794, 0.2857, 0.07049, 0.32, 0.0809, 0.32, 0.0809, 0.2857, 0.07049, 0.32, 0.4191, 0.2857, 0.4295, 0.2857, 0.4295, 0.32, 0.4191, 0.1483, 0.4022, 0.1206, 0.3794, 0.1206, 0.3794, 0.1483, 0.4022, 0.25, 0.06697, 0.2857, 0.07049, 0.2857, 0.07049, 0.25, 0.06697, 0.3517, 0.4022, 0.32, 0.4191, 0.32, 0.4191, 0.3517, 0.4022, 0.18, 0.4191, 0.1483, 0.4022, 0.1483, 0.4022, 0.18, 0.4191, 0.2143, 0.07049, 0.25, 0.06697, 0.25, 0.06697, 0.2143, 0.07049, 0.3794, 0.3794, 0.3517, 0.4022, 0.3517, 0.4022, 0.3794, 0.3794, 0.2143, 0.4295, 0.18, 0.4191, 0.18, 0.4191, 0.2143, 0.4295, 0.18, 0.0809, 0.2143, 0.07049, 0.2143, 0.07049, 0.18, 0.0809, 0.4022, 0.3517, 0.3794, 0.3794, 0.3794, 0.3794, 0.4022, 0.3517, 0.25, 0.433, 0.2143, 0.4295, 0.2143, 0.4295, 0.25, 0.433, 0.1483, 0.09782, 0.18, 0.0809, 0.18, 0.0809, 0.1483, 0.09782, 0.4191, 0.32, 0.4022, 0.3517, 0.4022, 0.3517, 0.4191, 0.32, 0.1206, 0.1206, 0.1483, 0.09782, 0.1483, 0.09782, 0.1206, 0.1206, 0.4295, 0.2857, 0.4191, 0.32, 0.4191, 0.32, 0.4295, 0.2857, 0.09782, 0.1483, 0.1206, 0.1206, 0.1206, 0.1206, 0.09782, 0.1483, 0.433, 0.25, 0.4295, 0.2857, 0.4295, 0.2857, 0.433, 0.25, 0.0809, 0.18, 0.09782, 0.1483, 0.09782, 0.1483, 0.0809, 0.18, 0.4295, 0.2143, 0.433, 0.25, 0.433, 0.25, 0.4295, 0.2143, 0.07049, 0.2143, 0.0809, 0.18, 0.0809, 0.18, 0.07049, 0.2143, 0.4191, 0.18, 0.4295, 0.2143, 0.4295, 0.2143, 0.4191, 0.18, 0.3517, 0.4022, 0.32, 0.4191, 0.32, 0.4191, 0.3517, 0.4022, 0.32, 0.0809, 0.3517, 0.09782, 0.3517, 0.09782, 0.32, 0.0809, 0.2857, 0.4295, 0.25, 0.433, 0.25, 0.433, 0.2857, 0.4295, 0.1206, 0.3794, 0.09782, 0.3517, 0.09782, 0.3517, 0.1206, 0.3794, 0.2857, 0.07049, 0.32, 0.0809, 0.32, 0.0809, 0.2857, 0.07049, 0.32, 0.4191, 0.2857, 0.4295, 0.2857, 0.4295, 0.32, 0.4191, 0.1483, 0.4022, 0.1206, 0.3794, 0.1206, 0.3794, 0.1483, 0.4022, 0.25, 0.06697, 0.2857, 0.07049, 0.2857, 0.07049, 0.25, 0.06697, 0.3517, 0.4022, 0.32, 0.4191, 0.32, 0.4191, 0.3517, 0.4022, 0.18, 0.4191, 0.1483, 0.4022, 0.1483, 0.4022, 0.18, 0.4191, 0.2143, 0.07049, 0.25, 0.06697, 0.25, 0.06697, 0.2143, 0.07049, 0.3794, 0.3794, 0.3517, 0.4022, 0.3517, 0.4022, 0.3794, 0.3794, 0.2143, 0.4295, 0.18, 0.4191, 0.18, 0.4191, 0.2143, 0.4295, 0.18, 0.0809, 0.2143, 0.07049, 0.2143, 0.07049, 0.18, 0.0809, 0.4022, 0.3517, 0.3794, 0.3794, 0.3794, 0.3794, 0.4022, 0.3517, 0.25, 0.433, 0.2143, 0.4295, 0.2143, 0.4295, 0.25, 0.433, 0.1483, 0.09782, 0.18, 0.0809, 0.18, 0.0809, 0.1483, 0.09782, 0.4191, 0.32, 0.4022, 0.3517, 0.4022, 0.3517, 0.4191, 0.32, 0.1206, 0.1206, 0.1483, 0.09782, 0.1483, 0.09782, 0.1206, 0.1206, 0.4295, 0.2857, 0.4191, 0.32, 0.4191, 0.32, 0.4295, 0.2857, 0.09782, 0.1483, 0.1206, 0.1206, 0.1206, 0.1206, 0.09782, 0.1483, 0.433, 0.25, 0.4295, 0.2857, 0.4295, 0.2857, 0.433, 0.25, 0.0809, 0.18, 0.09782, 0.1483, 0.09782, 0.1483, 0.0809, 0.18, 0.4295, 0.2143, 0.433, 0.25, 0.433, 0.25, 0.4295, 0.2143, 0.07049, 0.2143, 0.0809, 0.18, 0.0809, 0.18, 0.07049, 0.2143, 0.4191, 0.18, 0.4295, 0.2143, 0.4295, 0.2143, 0.4191, 0.18, 0.06697, 0.25, 0.07049, 0.2143, 0.07049, 0.2143, 0.06697, 0.25, 0.4022, 0.1483, 0.4191, 0.18, 0.4191, 0.18, 0.4022, 0.1483, 0.07049, 0.2857, 0.06697, 0.25, 0.06697, 0.25, 0.07049, 0.2857, 0.3794, 0.1206, 0.4022, 0.1483, 0.4022, 0.1483, 0.3794, 0.1206, 0.0809, 0.32, 0.07049, 0.2857, 0.07049, 0.2857, 0.0809, 0.32, 0.3517, 0.09782, 0.3794, 0.1206, 0.3794, 0.1206, 0.3517, 0.09782, 0.4191, 0.32, 0.4022, 0.3517, 0.4022, 0.3517, 0.4191, 0.32, 0.18, 0.4191, 0.1483, 0.4022, 0.1483, 0.4022, 0.18, 0.4191, 0.2143, 0.07049, 0.25, 0.06697, 0.25, 0.06697, 0.2143, 0.07049, 0.3794, 0.3794, 0.3517, 0.4022, 0.3517, 0.4022, 0.3794, 0.3794, 0.2143, 0.4295, 0.18, 0.4191, 0.18, 0.4191, 0.2143, 0.4295, 0.18, 0.0809, 0.2143, 0.07049, 0.2143, 0.07049, 0.18, 0.0809, 0.4022, 0.3517, 0.3794, 0.3794, 0.3794, 0.3794, 0.4022, 0.3517, 0.25, 0.433, 0.2143, 0.4295, 0.2143, 0.4295, 0.25, 0.433, 0.1483, 0.09782, 0.18, 0.0809, 0.18, 0.0809, 0.1483, 0.09782, 0.4191, 0.32, 0.4022, 0.3517, 0.4022, 0.3517, 0.4191, 0.32, 0.1206, 0.1206, 0.1483, 0.09782, 0.1483, 0.09782, 0.1206, 0.1206, 0.4295, 0.2857, 0.4191, 0.32, 0.4191, 0.32, 0.4295, 0.2857, 0.09782, 0.1483, 0.1206, 0.1206, 0.1206, 0.1206, 0.09782, 0.1483, 0.433, 0.25, 0.4295, 0.2857, 0.4295, 0.2857, 0.433, 0.25, 0.0809, 0.18, 0.09782, 0.1483, 0.09782, 0.1483, 0.0809, 0.18, 0.4295, 0.2143, 0.433, 0.25, 0.433, 0.25, 0.4295, 0.2143, 0.07049, 0.2143, 0.0809, 0.18, 0.0809, 0.18, 0.07049, 0.2143, 0.4191, 0.18, 0.4295, 0.2143, 0.4295, 0.2143, 0.4191, 0.18, 0.06697, 0.25, 0.07049, 0.2143, 0.07049, 0.2143, 0.06697, 0.25, 0.4022, 0.1483, 0.4191, 0.18, 0.4191, 0.18, 0.4022, 0.1483, 0.07049, 0.2857, 0.06697, 0.25, 0.06697, 0.25, 0.07049, 0.2857, 0.3794, 0.1206, 0.4022, 0.1483, 0.4022, 0.1483, 0.3794, 0.1206, 0.0809, 0.32, 0.07049, 0.2857, 0.07049, 0.2857, 0.0809, 0.32, 0.3517, 0.09782, 0.3794, 0.1206, 0.3794, 0.1206, 0.3517, 0.09782, 0.09782, 0.3517, 0.0809, 0.32, 0.0809, 0.32, 0.09782, 0.3517, 0.32, 0.0809, 0.3517, 0.09782, 0.3517, 0.09782, 0.32, 0.0809, 0.2857, 0.4295, 0.25, 0.433, 0.25, 0.433, 0.2857, 0.4295, 0.1206, 0.3794, 0.09782, 0.3517, 0.09782, 0.3517, 0.1206, 0.3794, 0.2857, 0.07049, 0.32, 0.0809, 0.32, 0.0809, 0.2857, 0.07049, 0.32, 0.4191, 0.2857, 0.4295, 0.2857, 0.4295, 0.32, 0.4191, 0.1483, 0.4022, 0.1206, 0.3794, 0.1206, 0.3794, 0.1483, 0.4022, 0.25, 0.06697, 0.2857, 0.07049, 0.2857, 0.07049, 0.25, 0.06697, 0.4295, 0.2143, 0.433, 0.25, 0.433, 0.25, 0.4295, 0.2143, 0.1206, 0.1206, 0.1483, 0.09782, 0.1483, 0.09782, 0.1206, 0.1206, 0.4295, 0.2857, 0.4191, 0.32, 0.4191, 0.32, 0.4295, 0.2857, 0.09782, 0.1483, 0.1206, 0.1206, 0.1206, 0.1206, 0.09782, 0.1483, 0.433, 0.25, 0.4295, 0.2857, 0.4295, 0.2857, 0.433, 0.25, 0.0809, 0.18, 0.09782, 0.1483, 0.09782, 0.1483, 0.0809, 0.18, 0.4295, 0.2143, 0.433, 0.25, 0.433, 0.25, 0.4295, 0.2143, 0.07049, 0.2143, 0.0809, 0.18, 0.0809, 0.18, 0.07049, 0.2143, 0.4191, 0.18, 0.4295, 0.2143, 0.4295, 0.2143, 0.4191, 0.18, 0.06697, 0.25, 0.07049, 0.2143, 0.07049, 0.2143, 0.06697, 0.25, 0.4022, 0.1483, 0.4191, 0.18, 0.4191, 0.18, 0.4022, 0.1483, 0.07049, 0.2857, 0.06697, 0.25, 0.06697, 0.25, 0.07049, 0.2857, 0.3794, 0.1206, 0.4022, 0.1483, 0.4022, 0.1483, 0.3794, 0.1206, 0.0809, 0.32, 0.07049, 0.2857, 0.07049, 0.2857, 0.0809, 0.32, 0.3517, 0.09782, 0.3794, 0.1206, 0.3794, 0.1206, 0.3517, 0.09782, 0.09782, 0.3517, 0.0809, 0.32, 0.0809, 0.32, 0.09782, 0.3517, 0.32, 0.0809, 0.3517, 0.09782, 0.3517, 0.09782, 0.32, 0.0809, 0.2857, 0.4295, 0.25, 0.433, 0.25, 0.433, 0.2857, 0.4295, 0.1206, 0.3794, 0.09782, 0.3517, 0.09782, 0.3517, 0.1206, 0.3794, 0.2857, 0.07049, 0.32, 0.0809, 0.32, 0.0809, 0.2857, 0.07049, 0.32, 0.4191, 0.2857, 0.4295, 0.2857, 0.4295, 0.32, 0.4191, 0.1483, 0.4022, 0.1206, 0.3794, 0.1206, 0.3794, 0.1483, 0.4022, 0.25, 0.06697, 0.2857, 0.07049, 0.2857, 0.07049, 0.25, 0.06697, 0.3517, 0.4022, 0.32, 0.4191, 0.32, 0.4191, 0.3517, 0.4022, 0.18, 0.4191, 0.1483, 0.4022, 0.1483, 0.4022, 0.18, 0.4191, 0.2143, 0.07049, 0.25, 0.06697, 0.25, 0.06697, 0.2143, 0.07049, 0.3794, 0.3794, 0.3517, 0.4022, 0.3517, 0.4022, 0.3794, 0.3794, 0.2143, 0.4295, 0.18, 0.4191, 0.18, 0.4191, 0.2143, 0.4295, 0.18, 0.0809, 0.2143, 0.07049, 0.2143, 0.07049, 0.18, 0.0809, 0.4022, 0.3517, 0.3794, 0.3794, 0.3794, 0.3794, 0.4022, 0.3517, 0.25, 0.433, 0.2143, 0.4295, 0.2143, 0.4295, 0.25, 0.433, 0.1483, 0.09782, 0.18, 0.0809, 0.18, 0.0809, 0.1483, 0.09782, 0.2857, 0.4295, 0.25, 0.433, 0.2143, 0.4295, 0.18, 0.4191, 0.1483, 0.4022, 0.1206, 0.3794, 0.09782, 0.3517, 0.0809, 0.32, 0.07049, 0.2857, 0.06697, 0.25, 0.07049, 0.2143, 0.0809, 0.18, 0.09782, 0.1483, 0.1206, 0.1206, 0.1483, 0.09782, 0.18, 0.0809, 0.2143, 0.07049, 0.25, 0.06697, 0.2857, 0.07049, 0.32, 0.0809, 0.3517, 0.09782, 0.3794, 0.1206, 0.4022, 0.1483, 0.4191, 0.18, 0.4295, 0.2143, 0.433, 0.25, 0.4295, 0.2857, 0.4191, 0.32, 0.4022, 0.3517, 0.3794, 0.3794, 0.3517, 0.4022, 0.32, 0.4191, 0.07049, 0.2143, 0.0809, 0.18, 0.0809, 0.18, 0.07049, 0.2143, 0.4191, 0.18, 0.4295, 0.2143, 0.4295, 0.2143, 0.4191, 0.18, 0.06697, 0.25, 0.07049, 0.2143, 0.07049, 0.2143, 0.06697, 0.25, 0.4022, 0.1483, 0.4191, 0.18, 0.4191, 0.18, 0.4022, 0.1483, 0.07049, 0.2857, 0.06697, 0.25, 0.06697, 0.25, 0.07049, 0.2857, 0.3794, 0.1206, 0.4022, 0.1483, 0.4022, 0.1483, 0.3794, 0.1206, 0.0809, 0.32, 0.07049, 0.2857, 0.07049, 0.2857, 0.0809, 0.32, 0.3517, 0.09782, 0.3794, 0.1206, 0.3794, 0.1206, 0.3517, 0.09782, 0.09782, 0.3517, 0.0809, 0.32, 0.0809, 0.32, 0.09782, 0.3517, 0.32, 0.0809, 0.3517, 0.09782, 0.3517, 0.09782, 0.32, 0.0809, 0.2857, 0.4295, 0.25, 0.433, 0.25, 0.433, 0.2857, 0.4295, 0.1206, 0.3794, 0.09782, 0.3517, 0.09782, 0.3517, 0.1206, 0.3794, 0.2857, 0.07049, 0.32, 0.0809, 0.32, 0.0809, 0.2857, 0.07049, 0.32, 0.4191, 0.2857, 0.4295, 0.2857, 0.4295, 0.32, 0.4191, 0.1483, 0.4022, 0.1206, 0.3794, 0.1206, 0.3794, 0.1483, 0.4022, 0.25, 0.06697, 0.2857, 0.07049, 0.2857, 0.07049, 0.25, 0.06697, 0.3517, 0.4022, 0.32, 0.4191, 0.32, 0.4191, 0.3517, 0.4022, 0.18, 0.4191, 0.1483, 0.4022, 0.1483, 0.4022, 0.18, 0.4191, 0.2143, 0.07049, 0.25, 0.06697, 0.25, 0.06697, 0.2143, 0.07049, 0.3794, 0.3794, 0.3517, 0.4022, 0.3517, 0.4022, 0.3794, 0.3794, 0.2143, 0.4295, 0.18, 0.4191, 0.18, 0.4191, 0.2143, 0.4295, 0.18, 0.0809, 0.2143, 0.07049, 0.2143, 0.07049, 0.18, 0.0809, 0.4022, 0.3517, 0.3794, 0.3794, 0.3794, 0.3794, 0.4022, 0.3517, 0.25, 0.433, 0.2143, 0.4295, 0.2143, 0.4295, 0.25, 0.433, 0.1483, 0.09782, 0.18, 0.0809, 0.18, 0.0809, 0.1483, 0.09782, 0.4191, 0.32, 0.4022, 0.3517, 0.4022, 0.3517, 0.4191, 0.32, 0.1206, 0.1206, 0.1483, 0.09782, 0.1483, 0.09782, 0.1206, 0.1206, 0.4295, 0.2857, 0.4191, 0.32, 0.4191, 0.32, 0.4295, 0.2857, 0.09782, 0.1483, 0.1206, 0.1206, 0.1206, 0.1206, 0.09782, 0.1483, 0.433, 0.25, 0.4295, 0.2857, 0.4295, 0.2857, 0.433, 0.25, 0.0809, 0.18, 0.09782, 0.1483, 0.09782, 0.1483, 0.0809, 0.18])
me_cilindro.update()
arm_esqueleto_008 = bpy.data.armatures.new('Esqueleto.008')  # bones are not reproduced
arm_esqueleto_010 = bpy.data.armatures.new('Esqueleto.010')  # bones are not reproduced
arm_esqueleto_011 = bpy.data.armatures.new('Esqueleto.011')  # bones are not reproduced
arm_esqueleto = bpy.data.armatures.new('Esqueleto')  # bones are not reproduced
arm_esqueleto_001 = bpy.data.armatures.new('Esqueleto.001')  # bones are not reproduced

# ---- objects
ob_cubo_002 = bpy.data.objects.new('Cubo.002', me_cubo_006)
ob_cubo_003 = bpy.data.objects.new('Cubo.003', me_cubo_007)
ob_cubo_004 = bpy.data.objects.new('Cubo.004', me_cubo_008)
ob_cuerpo = bpy.data.objects.new('cuerpo', me_cubo_009)
ob_medidas_max = bpy.data.objects.new('Medidas_max', me_cubo_003)
ob_rueda_a_d = bpy.data.objects.new('rueda_a_d', me_cilindro)
ob_rueda_a_i = bpy.data.objects.new('rueda_a_i', me_cilindro)
ob_rueda_d_l = bpy.data.objects.new('rueda_d_l', me_cilindro)
ob_rueda_d_r = bpy.data.objects.new('rueda_d_r', me_cilindro)
ob_cuerpo_link = bpy.data.objects.new('cuerpo_link', arm_esqueleto_008)
ob_rueda_a_i_link = bpy.data.objects.new('rueda_a_i_link', arm_esqueleto_010)
ob_rueda_d_l_link = bpy.data.objects.new('rueda_d_l_link', arm_esqueleto_011)
ob_rueda_a_d_link = bpy.data.objects.new('rueda_a_d_link', arm_esqueleto)
ob_rueda_d_r_link = bpy.data.objects.new('rueda_d_r_link', arm_esqueleto_001)
ob_rueda_d_l_collision = bpy.data.objects.new('rueda_d_l_collision', me_cilindro)
ob_rueda_a_i_collision = bpy.data.objects.new('rueda_a_i_collision', me_cilindro)
ob_cuerpo_collision = bpy.data.objects.new('cuerpo_collision', me_cubo_009)
ob_rueda_a_d_collision = bpy.data.objects.new('rueda_a_d_collision', me_cilindro)
ob_rueda_d_r_collision = bpy.data.objects.new('rueda_d_r_collision', me_cilindro)

# ---- transforms, parenting, visibility, modifiers, constraints
ob_cubo_002.location = (0.44, -0.72, 0.5267)
ob_cubo_002.scale = (0.25, 0.25, 0.25)
ob_cubo_003.location = (0.0, 0.57, 0.62)
ob_cubo_003.scale = (0.25, 0.25, 0.25)
ob_cubo_004.location = (-0.31, -0.06, 0.5746)
ob_cubo_004.scale = (0.25, 0.25, 0.25)
ob_cuerpo.parent = ob_cuerpo_link
ob_cuerpo.matrix_parent_inverse = Matrix(((0.7284, -0.0, -0.0, -0.0), (-0.0, 0.7284, 0.0, 1.384), (-0.0, -0.0, 0.7284, -0.3642), (-0.0, 0.0, -0.0, 1.0)))
ob_cuerpo.location = (0.0, -1.9, 0.5)
ob_cuerpo.scale = (0.9, 0.7, 0.5)
ob_medidas_max.location = (-0.04431, -0.7946, -0.3754)
ob_medidas_max.scale = (1.1, 2.0, 1.5)
ob_rueda_a_d.parent = ob_rueda_a_d_link
ob_rueda_a_d.matrix_parent_inverse = Matrix(((-4.371e-08, 0.0, -1.0, -1.15), (-0.0, 1.0, -0.0, -0.84), (1.0, -0.0, -4.371e-08, 1.0), (0.0, -0.0, 0.0, 1.0)))
ob_rueda_a_d.location = (-1.0, 0.84, -1.15)
ob_rueda_a_d.rotation_euler = (-0.0, -1.571, 0.0)
ob_rueda_a_d.scale = (0.55, 0.55, 0.15)
ob_rueda_a_i.parent = ob_rueda_a_i_link
ob_rueda_a_i.matrix_parent_inverse = Matrix(((8.579e-08, -0.0, -1.136, -1.307), (-0.0, 1.136, -0.0, -0.9545), (1.136, -0.0, 8.579e-08, -1.136), (-0.0, -0.0, -0.0, 1.0)))
ob_rueda_a_i.location = (1.0, 0.84, -1.15)
ob_rueda_a_i.rotation_euler = (-0.0, 1.571, 0.0)
ob_rueda_a_i.scale = (0.55, 0.55, 0.15)
ob_rueda_d_l.parent = ob_rueda_d_l_link
ob_rueda_d_l.matrix_parent_inverse = Matrix(((8.579e-08, -0.0, -1.136, -1.307), (-0.0, 1.136, 0.0, 2.455), (1.136, -0.0, 8.579e-08, -1.136), (-0.0, -0.0, -0.0, 1.0)))
ob_rueda_d_l.location = (1.0, -2.16, -1.15)
ob_rueda_d_l.rotation_euler = (-0.0, 1.571, 0.0)
ob_rueda_d_l.scale = (0.55, 0.55, 0.15)
ob_rueda_d_r.parent = ob_rueda_d_r_link
ob_rueda_d_r.matrix_parent_inverse = Matrix(((-4.371e-08, 0.0, -1.0, -1.15), (0.0, 1.0, 0.0, 2.16), (1.0, -0.0, -4.371e-08, 1.0), (0.0, -0.0, 0.0, 1.0)))
ob_rueda_d_r.location = (-1.0, -2.16, -1.15)
ob_rueda_d_r.rotation_euler = (-0.0, -1.571, 0.0)
ob_rueda_d_r.scale = (0.55, 0.55, 0.15)
ob_cuerpo_link.location = (0.0, -1.9, 0.5)
ob_cuerpo_link.scale = (1.373, 1.373, 1.373)
ob_rueda_a_i_link.parent = ob_cuerpo_link
ob_rueda_a_i_link.matrix_parent_inverse = Matrix(((0.7284, -0.0, -0.0, -0.0), (-0.0, 0.7284, 0.0, 1.384), (-0.0, -0.0, 0.7284, -0.3642), (-0.0, 0.0, -0.0, 1.0)))
ob_rueda_a_i_link.location = (1.0, 0.84, -1.15)
ob_rueda_a_i_link.rotation_euler = (-0.0, 1.571, 0.0)
ob_rueda_a_i_link.scale = (0.88, 0.88, 0.88)
ob_rueda_d_l_link.parent = ob_cuerpo_link
ob_rueda_d_l_link.matrix_parent_inverse = Matrix(((0.7284, -0.0, -0.0, -0.0), (-0.0, 0.7284, 0.0, 1.384), (-0.0, -0.0, 0.7284, -0.3642), (-0.0, 0.0, -0.0, 1.0)))
ob_rueda_d_l_link.location = (1.0, -2.16, -1.15)
ob_rueda_d_l_link.rotation_euler = (-0.0, 1.571, 0.0)
ob_rueda_d_l_link.scale = (0.88, 0.88, 0.88)
ob_rueda_a_d_link.parent = ob_cuerpo_link
ob_rueda_a_d_link.matrix_parent_inverse = Matrix(((0.7284, -0.0, -0.0, -0.0), (-0.0, 0.7284, 0.0, 1.384), (-0.0, -0.0, 0.7284, -0.3642), (-0.0, 0.0, -0.0, 1.0)))
ob_rueda_a_d_link.location = (-1.0, 0.84, -1.15)
ob_rueda_a_d_link.rotation_euler = (0.0, 1.571, 0.0)
ob_rueda_d_r_link.parent = ob_cuerpo_link
ob_rueda_d_r_link.matrix_parent_inverse = Matrix(((0.7284, -0.0, -0.0, -0.0), (-0.0, 0.7284, 0.0, 1.384), (-0.0, -0.0, 0.7284, -0.3642), (-0.0, 0.0, -0.0, 1.0)))
ob_rueda_d_r_link.location = (-1.0, -2.16, -1.15)
ob_rueda_d_r_link.rotation_euler = (0.0, 1.571, 0.0)
ob_rueda_d_l_collision.parent = ob_rueda_d_l_link
ob_rueda_d_l_collision.matrix_parent_inverse = Matrix(((8.579e-08, -0.0, -1.136, -1.307), (-0.0, 1.136, 0.0, 2.455), (1.136, -0.0, 8.579e-08, -1.136), (-0.0, -0.0, -0.0, 1.0)))
ob_rueda_d_l_collision.location = (1.0, -2.16, -1.15)
ob_rueda_d_l_collision.rotation_euler = (0.0, 1.571, 0.0)
ob_rueda_d_l_collision.scale = (0.55, 0.55, 0.15)
ob_rueda_a_i_collision.parent = ob_rueda_a_i_link
ob_rueda_a_i_collision.matrix_parent_inverse = Matrix(((8.579e-08, -0.0, -1.136, -1.307), (-0.0, 1.136, -0.0, -0.9545), (1.136, -0.0, 8.579e-08, -1.136), (-0.0, -0.0, -0.0, 1.0)))
ob_rueda_a_i_collision.location = (1.0, 0.84, -1.15)
ob_rueda_a_i_collision.rotation_euler = (0.0, 1.571, 0.0)
ob_rueda_a_i_collision.scale = (0.55, 0.55, 0.15)
ob_cuerpo_collision.parent = ob_cuerpo_link
ob_cuerpo_collision.matrix_parent_inverse = Matrix(((0.7284, -0.0, -0.0, -0.0), (-0.0, 0.7284, 0.0, 1.384), (-0.0, -0.0, 0.7284, -0.3642), (-0.0, 0.0, -0.0, 1.0)))
ob_cuerpo_collision.location = (0.0, -1.9, 0.5)
ob_cuerpo_collision.scale = (0.9, 0.7, 0.5)
ob_rueda_a_d_collision.parent = ob_rueda_a_d_link
ob_rueda_a_d_collision.matrix_parent_inverse = Matrix(((-4.371e-08, 0.0, -1.0, -1.15), (-0.0, 1.0, -0.0, -0.84), (1.0, -0.0, -4.371e-08, 1.0), (0.0, -0.0, 0.0, 1.0)))
ob_rueda_a_d_collision.location = (-1.0, 0.84, -1.15)
ob_rueda_a_d_collision.rotation_euler = (3.142, -1.571, 3.142)
ob_rueda_a_d_collision.scale = (0.55, 0.55, 0.15)
ob_rueda_d_r_collision.parent = ob_rueda_d_r_link
ob_rueda_d_r_collision.matrix_parent_inverse = Matrix(((-4.371e-08, 0.0, -1.0, -1.15), (0.0, 1.0, 0.0, 2.16), (1.0, -0.0, -4.371e-08, 1.0), (0.0, -0.0, 0.0, 1.0)))
ob_rueda_d_r_collision.location = (-1.0, -2.16, -1.15)
ob_rueda_d_r_collision.rotation_euler = (3.142, -1.571, 3.142)
ob_rueda_d_r_collision.scale = (0.55, 0.55, 0.15)

# ---- collection membership
scene.collection.objects.link(ob_cubo_002)
scene.collection.objects.link(ob_cubo_003)
scene.collection.objects.link(ob_cubo_004)
scene.collection.objects.link(ob_cuerpo)
scene.collection.objects.link(ob_medidas_max)
scene.collection.objects.link(ob_rueda_a_d)
scene.collection.objects.link(ob_rueda_a_i)
scene.collection.objects.link(ob_rueda_d_l)
scene.collection.objects.link(ob_rueda_d_r)
scene.collection.objects.link(ob_cuerpo_link)
scene.collection.objects.link(ob_rueda_a_i_link)
scene.collection.objects.link(ob_rueda_d_l_link)
scene.collection.objects.link(ob_rueda_a_d_link)
scene.collection.objects.link(ob_rueda_d_r_link)
col_collision.objects.link(ob_rueda_d_l_collision)
col_collision.objects.link(ob_rueda_a_i_collision)
col_collision.objects.link(ob_cuerpo_collision)
col_collision.objects.link(ob_rueda_a_d_collision)
col_collision.objects.link(ob_rueda_d_r_collision)

# ---- scene / render settings (as saved in the file)
scene.frame_start = 1; scene.frame_end = 250; scene.frame_set(1)
scene.render.engine = 'BLENDER_EEVEE_NEXT'
scene.cycles.sampling_pattern = 'TABULATED_SOBOL'
bpy.context.view_layer.update()

# ---- added for rendering (the .blend has no active camera and no usable light): camera, sun
cam_auto = bpy.data.cameras.new('AutoCamera')
cam_auto.lens = 50.0
cam_auto.sensor_width = 36.0
cam_auto.clip_end = 1000.0
ob_auto_camera = bpy.data.objects.new('AutoCamera', cam_auto)
scene.collection.objects.link(ob_auto_camera)
ob_auto_camera.location = (5.21753, -6.96332, 3.7986)
ob_auto_camera.rotation_euler = (1.09748, -7.21219e-08, 0.694738)
scene.camera = ob_auto_camera
light_auto_sun = bpy.data.lights.new('AutoSun', 'SUN')
light_auto_sun.energy = 3.0
light_auto_sun.angle = 0.0523599
ob_auto_sun = bpy.data.objects.new('AutoSun', light_auto_sun)
scene.collection.objects.link(ob_auto_sun)
ob_auto_sun.rotation_euler = (0.872665, 0.174533, 0.523599)
bpy.context.view_layer.update()
